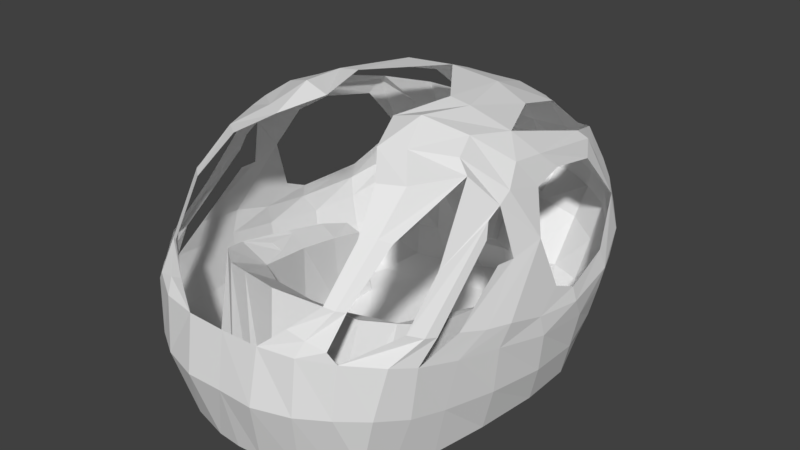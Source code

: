 # Source: cockpitBeta_V2.1.blend  (saved by Blender 2.78.0; exported with 4.5.12 LTS)
import bpy
from mathutils import Matrix  # noqa: F401  (used for matrix-valued properties, if any)

bpy.ops.wm.read_factory_settings(use_empty=True)
scene = bpy.context.scene
scene.name = 'Scene'

# ---- collections
col_collection_1 = bpy.data.collections.new('Collection 1'); scene.collection.children.link(col_collection_1)

# ---- materials (node trees are filled in below, after node groups)
mat_material = bpy.data.materials.new('Material')
mat_material.alpha_threshold = 0.0
mat_material.use_transparent_shadow = False
mat_material.roughness = 0.5

# ---- material node trees

# ---- world
world_world = bpy.data.worlds.new('World'); scene.world = world_world
world_world.color = (0.05088, 0.05088, 0.05088)
world_world.use_sun_shadow = False
world_world.sun_shadow_jitter_overblur = 0.0
world_world.cycles.sampling_method = 'MANUAL'

# ---- meshes
me_plane_000 = bpy.data.meshes.new('Plane.000')
me_plane_000.from_pydata([(0.8504, -0.9727, 1.096), (0.7814, -0.2151, 0.8076), (0.9689, -0.7163, 1.008), (0.9625, -0.2032, 0.9069), (0.8466, 0.5343, 0.6315), (1.004, 0.5471, 0.6692), (1.209, -0.4576, 1.652), (0.8733, 1.732, 1.319), (0.77, -1.267, 1.832), (1.394, 0.4276, 0.9651), (0.444, 0.114, 2.336), (0.9451, -1.123, 1.803), (1.12, 1.402, 1.296), (1.32, 0.04696, 1.502), (0.5524, 1.844, 1.483), (0.4784, -0.7368, 2.227), (0.9365, 0.1833, 2.173), (0.9296, -0.4105, 2.166), (0.8206, 1.489, 1.774), (1.206, -1.178, 0.9936), (0.518, -1.697, 1.268), (0.8842, -1.607, 1.098), (0.8687, 1.734, 0.9968), (1.395, 0.5602, 0.6579), (1.211, 1.297, 0.7942), (1.362, -0.4676, 0.855), (0.3802, 1.942, 1.11), (1.182, -0.4071, 1.77), (0.9737, 1.618, 1.32), (0.3395, 1.906, 1.518), (0.3179, -0.3756, 2.302), (0.6273, 0.1065, 2.312), (0.8695, -1.189, 1.836), (1.292, 0.9787, 1.014), (1.288, -0.2374, 1.447), (0.7508, 1.774, 1.39), (0.6767, -0.9792, 2.102), (1.094, 0.3297, 1.994), (0.8599, -0.2075, 2.244), (1.032, -0.4579, 2.074), (0.6543, -0.6292, 2.222), (1.174, -0.1543, 1.904), (0.6035, 1.67, 1.693), (0.9728, 1.041, 1.916), (0.2644, 1.282, 2.088), (0.9415, 1.415, 1.583), (1.118, -1.38, 1.054), (0.6602, -1.672, 1.222), (0.7195, -1.554, 1.451), (0.8464, -1.467, 1.414), (1.248, -1.032, 1.177), (1.046, 1.56, 0.8844), (1.417, 0.02164, 0.7419), (1.314, 0.9694, 0.6872), (1.389, -0.3786, 1.028), (1.425, 0.4366, 0.845), (1.186, 1.418, 0.997), (0.8528, 1.759, 1.162), (1.289, -0.8503, 0.9184), (0.1911, 1.998, 1.208), (0.4874, 1.922, 1.25), (0.6423, 1.863, 1.054), (0.6653, 1.863, 1.197), (0.2509, 1.971, 1.323), (1.341, -0.6136, 1.068), (1.341, 0.9937, 0.8603), (1.012, 1.652, 1.102), (1.405, -0.02255, 0.9187), (1.221, -1.133, 1.204), (0.7918, -1.519, 1.426), (1.055, 1.068, 1.864), (0.4357, 0.7145, 2.283), (0.2598, 1.699, 1.843), (1.184, -0.2805, 1.84), (0.8426, -0.8635, 2.088), (0.5474, -0.3441, 2.356), (1.097, 0.02148, 2.035), (0.8703, 1.676, 1.441), (0.8178, -1.635, 1.183), (1.15, -1.237, 1.253), (1.126, -0.8786, 1.558), (1.383, 0.2029, 1.068), (1.181, 0.1958, 1.806), (1.145, 0.4964, 1.847), (1.108, 0.9904, 1.74), (0.6921, 0.7258, 2.16), (0.5887, 1.276, 2.0), (0.9216, -1.434, 0.1404), (0.9308, 1.491, 0.3083), (1.286, 0.08904, 0.08807), (0.5202, -1.645, 0.08969), (1.149, 0.9698, 0.1297), (1.138, -0.8971, 0.08645), (0.507, 1.632, 0.323), (0.8154, 0.2322, -0.007531), (0.7543, -0.8056, -0.01441), (0.6608, 1.114, 0.008833), (0.6277, -1.742, 1.11), (0.7472, -1.522, 0.09793), (1.016, 1.289, 0.1922), (1.228, -0.4431, 0.09377), (0.2871, 1.507, 0.3435), (0.4802, 0.2399, -0.0006811), (0.2106, -1.723, 0.08463), (1.256, 0.5835, 0.05368), (1.01, -1.205, 0.0945), (0.7621, 1.559, 0.2975), (1.079, 0.1153, -0.00615), (0.8154, -0.2059, 0.0001086), (0.497, -1.338, -0.03706), (0.5004, -0.9921, -0.01232), (0.9745, -0.8937, -0.01669), (0.5688, 1.442, 0.06692), (0.8021, 0.6408, 0.01578), (0.3272, 1.216, 0.004929), (0.9525, 1.023, 0.01598), (0.3296, -1.795, 1.107), (0.6168, -1.786, 0.654), (1.051, -1.46, 0.6413), (1.223, -0.8993, 0.5037), (1.383, 0.02982, 0.4197), (1.253, 0.951, 0.4183), (1.011, 1.497, 0.5782), (0.5673, 1.809, 0.7516), (0.8233, 1.663, 0.6731), (0.2829, 1.741, 0.8609), (1.163, -1.199, 0.5655), (1.345, 0.5333, 0.361), (1.13, 1.271, 0.5004), (1.331, -0.4726, 0.4738), (0.8542, -1.643, 0.658), (0.309, -1.876, 0.6469), (1.06, 0.6052, 0.03249), (0.4513, 0.6977, -0.02588), (0.2361, 1.567, 0.06049), (0.7984, -1.239, -0.01524), (0.1717, -1.404, -0.03312), (0.5124, -0.2881, 0.0002708), (1.037, -0.4252, -0.00517), (0.8409, 1.348, 0.08458), (0.6668, -0.7452, 0.9152), (0.8326, 0.2015, 0.7119), (0.0155, 1.785, 0.9046), (0.9962, 0.2187, 0.7915), (0.1751, 1.763, 0.918), (0.2062, 1.884, 1.058), (0.04747, 1.919, 1.037), (0.1496, 1.938, 1.107), (0.2379, 1.95, 1.233), (1.272, -0.4016, 1.458), (1.284, -0.8412, 1.135), (0.1028, 1.697, 0.8709), (0.266, 1.669, 0.823), (0.2727, 1.439, 0.4743), (0.1114, 1.526, 0.4203), (0.09145, 1.578, 0.3955), (0.2211, 1.525, 0.4173), (0.1994, 1.721, 0.7949), (0.08309, 1.742, 0.79), (0.1009, 1.945, 1.021), (0.2596, 1.911, 1.042), (0.2285, 1.789, 0.9023), (0.06614, 1.807, 0.884), (0.1304, 2.004, 1.167), (0.1602, 1.991, 1.119), (-0.4237, -0.8825, 0.9282), (-0.8504, -0.9727, 1.096), (-0.7814, -0.2151, 0.8076), (-0.9689, -0.7163, 1.008), (-0.9625, -0.2032, 0.9069), (-0.8466, 0.5343, 0.6315), (-1.004, 0.5471, 0.6692), (-1.209, -0.4576, 1.652), (-0.8733, 1.732, 1.319), (-0.77, -1.267, 1.832), (-1.394, 0.4276, 0.9651), (-0.444, 0.114, 2.336), (-0.9451, -1.123, 1.803), (-1.12, 1.402, 1.296), (-1.32, 0.04696, 1.502), (-0.5524, 1.844, 1.483), (-0.4784, -0.7368, 2.227), (-0.9365, 0.1833, 2.173), (-0.9296, -0.4105, 2.166), (-0.8206, 1.489, 1.774), (-1.206, -1.178, 0.9936), (-0.518, -1.697, 1.268), (-0.8842, -1.607, 1.098), (-0.8687, 1.734, 0.9968), (-1.395, 0.5602, 0.6579), (-1.211, 1.297, 0.7942), (-1.362, -0.4676, 0.855), (-0.3802, 1.942, 1.11), (-1.182, -0.4071, 1.77), (-0.9737, 1.618, 1.32), (-0.3395, 1.906, 1.518), (-0.3179, -0.3756, 2.302), (-0.6273, 0.1065, 2.312), (-0.8695, -1.189, 1.836), (-1.292, 0.9787, 1.014), (-1.288, -0.2374, 1.447), (-0.7508, 1.774, 1.39), (-0.6767, -0.9792, 2.102), (-1.094, 0.3297, 1.994), (-0.8599, -0.2075, 2.244), (-1.032, -0.4579, 2.074), (-0.6543, -0.6292, 2.222), (-1.174, -0.1543, 1.904), (-0.6035, 1.67, 1.693), (-0.9728, 1.041, 1.916), (-0.2644, 1.282, 2.088), (-0.9415, 1.415, 1.583), (-1.118, -1.38, 1.054), (-0.6602, -1.672, 1.222), (-0.7195, -1.554, 1.451), (-0.8464, -1.467, 1.414), (-1.248, -1.032, 1.177), (-1.046, 1.56, 0.8844), (-1.417, 0.02164, 0.7419), (-1.314, 0.9694, 0.6872), (-1.389, -0.3786, 1.028), (-1.425, 0.4366, 0.845), (-1.186, 1.418, 0.997), (-0.8528, 1.759, 1.162), (-1.289, -0.8503, 0.9184), (-0.1911, 1.998, 1.208), (-0.4874, 1.922, 1.25), (-0.6423, 1.863, 1.054), (-0.6653, 1.863, 1.197), (-0.2509, 1.971, 1.323), (-1.341, -0.6136, 1.068), (-1.341, 0.9937, 0.8603), (-1.012, 1.652, 1.102), (-1.405, -0.02255, 0.9187), (-1.221, -1.133, 1.204), (-0.7918, -1.519, 1.426), (-1.055, 1.068, 1.864), (-0.4357, 0.7145, 2.283), (-0.2598, 1.699, 1.843), (-1.184, -0.2805, 1.84), (-0.8426, -0.8635, 2.088), (-0.5474, -0.3441, 2.356), (-1.097, 0.02148, 2.035), (-0.8703, 1.676, 1.441), (-0.8178, -1.635, 1.183), (-1.15, -1.237, 1.253), (-1.126, -0.8786, 1.558), (-1.383, 0.2029, 1.068), (-1.181, 0.1958, 1.806), (-1.145, 0.4964, 1.847), (-1.108, 0.9904, 1.74), (-0.6921, 0.7258, 2.16), (-0.5887, 1.276, 2.0), (-0.9216, -1.434, 0.1404), (-0.9308, 1.491, 0.3083), (-1.286, 0.08904, 0.08807), (-0.5202, -1.645, 0.08969), (-1.149, 0.9698, 0.1297), (-1.138, -0.8971, 0.08645), (-0.507, 1.632, 0.323), (-0.8154, 0.2322, -0.007531), (-0.7543, -0.8056, -0.01441), (-0.6608, 1.114, 0.008833), (-0.6277, -1.742, 1.11), (-0.7472, -1.522, 0.09793), (-1.016, 1.289, 0.1922), (-1.228, -0.4431, 0.09377), (-0.2871, 1.507, 0.3435), (-0.4802, 0.2399, -0.0006811), (-0.2106, -1.723, 0.08463), (-1.256, 0.5835, 0.05368), (-1.01, -1.205, 0.0945), (-0.7621, 1.559, 0.2975), (-1.079, 0.1153, -0.00615), (-0.8154, -0.2059, 0.0001086), (-0.497, -1.338, -0.03706), (-0.5004, -0.9921, -0.01232), (-0.9745, -0.8937, -0.01669), (-0.5688, 1.442, 0.06692), (-0.8021, 0.6408, 0.01578), (-0.3272, 1.216, 0.004929), (-0.9525, 1.023, 0.01598), (-0.3296, -1.795, 1.107), (-0.6168, -1.786, 0.654), (-1.051, -1.46, 0.6413), (-1.223, -0.8993, 0.5037), (-1.383, 0.02982, 0.4197), (-1.253, 0.951, 0.4183), (-1.011, 1.497, 0.5782), (-0.5673, 1.809, 0.7516), (-0.8233, 1.663, 0.6731), (-0.2829, 1.741, 0.8609), (-1.163, -1.199, 0.5655), (-1.345, 0.5333, 0.361), (-1.13, 1.271, 0.5004), (-1.331, -0.4726, 0.4738), (-0.8542, -1.643, 0.658), (-0.309, -1.876, 0.6469), (-1.06, 0.6052, 0.03249), (-0.4513, 0.6977, -0.02588), (-0.2361, 1.567, 0.06049), (-0.7984, -1.239, -0.01524), (-0.1717, -1.404, -0.03312), (-0.5124, -0.2881, 0.0002708), (-1.037, -0.4252, -0.00517), (-0.8409, 1.348, 0.08458), (-0.6668, -0.7452, 0.9152), (-0.8326, 0.2015, 0.7119), (-0.0155, 1.785, 0.9046), (-0.9962, 0.2187, 0.7915), (-0.1751, 1.763, 0.918), (-0.2062, 1.884, 1.058), (-0.04747, 1.919, 1.037), (-0.1496, 1.938, 1.107), (-0.2379, 1.95, 1.233), (-1.272, -0.4016, 1.458), (-1.284, -0.8412, 1.135), (0.0, -0.9198, 0.9246), (0.0, -1.322, 1.219), (0.0, 1.934, 1.493), (0.0, 1.277, 2.087), (0.0, 2.036, 1.192), (0.0, 1.721, 1.828), (0.0, 0.7226, 2.317), (0.0, 1.999, 1.359), (0.0, -1.736, 0.08252), (0.0, 1.561, 0.3439), (0.0, 0.2494, 0.0), (0.0, 1.307, 0.003189), (0.0, -1.058, -0.009229), (0.0, -1.8, 1.104), (0.0, 2.017, 1.052), (0.0, 1.616, 0.07893), (0.0, -0.3383, 0.0004021), (0.0, 0.7605, 0.008073), (0.0, -1.417, -0.03516), (0.0, -1.869, 0.6452), (0.0, 1.79, 0.8491), (0.0, 1.969, 1.075), (0.0, 1.978, 1.228), (-0.1028, 1.697, 0.8709), (-0.266, 1.669, 0.823), (-0.2727, 1.439, 0.4743), (-0.1114, 1.526, 0.4203), (-0.09145, 1.578, 0.3955), (-0.2211, 1.525, 0.4173), (-0.1994, 1.721, 0.7949), (-0.08309, 1.742, 0.79), (-0.1009, 1.945, 1.021), (-0.2596, 1.911, 1.042), (-0.2285, 1.789, 0.9023), (-0.06614, 1.807, 0.884), (0.0, 2.032, 1.162), (0.0, 2.021, 1.087), (-0.1304, 2.004, 1.167), (-0.1602, 1.991, 1.119), (-0.9248, -0.2056, 0.8862), (-0.8766, -0.4887, 0.9339), (-0.9411, 0.09743, 0.7988), (-0.9246, -0.2053, 0.8872), (-0.8478, -0.2111, 0.844), (-0.8764, -0.4883, 0.9349), (-0.7746, -0.4769, 0.8891), (-0.9409, 0.09778, 0.7998), (-0.8747, 0.08825, 0.7669), (0.3893, -1.217, 1.165), (0.6415, -1.132, 1.116), (-0.6415, -1.132, 1.116), (-0.8754, 0.08844, 0.7672), (0.4237, -0.8825, 0.9282), (-0.8132, -0.2141, 0.7219), (-0.7397, -0.4802, 0.7669), (-0.3893, -1.217, 1.165), (-0.8481, -0.2107, 0.8442), (-0.7747, -0.4768, 0.8891), (-0.8404, 0.08506, 0.6449), (-0.403, -0.9013, 0.9407), (0.0, -0.9349, 0.9374), (0.403, -0.9013, 0.9407), (0.3703, -1.203, 1.154), (0.0, -1.297, 1.203), (-0.3703, -1.203, 1.154), (0.6178, -1.113, 1.104), (0.4066, -1.19, 1.149), (0.4368, -0.8962, 0.9409), (0.6397, -0.7784, 0.9308), (-0.641, -0.7761, 0.9297), (-0.4357, -0.8951, 0.9399), (-0.4053, -1.192, 1.15), (-0.6189, -1.114, 1.105)], [], [(1, 3, 143, 141), (140, 2, 3, 1), (141, 143, 5, 4), (0, 2, 140, 366), (77, 35, 7, 28), (76, 37, 83, 82), (75, 31, 16, 38), (73, 41, 13, 34), (72, 29, 14, 42), (71, 44, 86, 85), (70, 45, 12, 84), (69, 47, 20, 48), (68, 46, 21, 79), (67, 52, 25, 54), (66, 51, 24, 56), (65, 53, 23, 55), (64, 58, 19, 150), (63, 59, 26, 60), (62, 61, 22, 57), (60, 26, 61, 62), (14, 60, 62, 35), (35, 62, 57, 7), (324, 321, 59, 63), (319, 324, 63, 29), (29, 63, 60, 14), (54, 25, 58, 64), (13, 54, 64, 34), (34, 64, 150, 149), (56, 24, 53, 65), (12, 56, 65, 33), (33, 65, 55, 9), (57, 22, 51, 66), (7, 57, 66, 28), (28, 66, 56, 12), (55, 23, 52, 67), (9, 55, 67, 81), (81, 67, 54, 13), (50, 19, 46, 68), (6, 50, 68, 27), (27, 68, 79, 80), (49, 78, 47, 69), (11, 49, 69, 32), (32, 69, 48, 8), (43, 18, 45, 70), (37, 70, 84, 83), (323, 320, 44, 71), (10, 323, 71, 31), (31, 71, 85, 16), (322, 319, 29, 72), (320, 322, 72, 44), (44, 72, 42, 86), (80, 39, 73, 27), (8, 36, 74, 32), (32, 74, 39, 11), (30, 10, 31, 75), (15, 30, 75, 40), (40, 75, 38, 17), (41, 76, 82, 13), (42, 14, 35, 77), (18, 42, 77, 45), (45, 77, 28, 12), (16, 37, 76, 38), (43, 70, 37, 16), (15, 40, 74, 36), (40, 17, 39, 74), (73, 39, 17, 41), (38, 76, 41, 17), (139, 99, 88, 106), (138, 100, 89, 107), (137, 108, 94, 102), (135, 105, 92, 111), (335, 136, 365, 318), (134, 112, 93, 101), (133, 113, 96, 114), (132, 104, 91, 115), (131, 336, 330, 116), (130, 117, 97, 21), (129, 119, 58, 25), (128, 121, 53, 24), (127, 120, 52, 23), (126, 118, 46, 19), (125, 123, 61, 26), (124, 122, 51, 22), (123, 124, 22, 61), (93, 106, 124, 123), (106, 88, 122, 124), (337, 125, 161, 162), (326, 155, 158, 337), (101, 93, 123, 125), (119, 126, 19, 58), (92, 105, 126, 119), (105, 87, 118, 126), (121, 127, 23, 53), (91, 104, 127, 121), (104, 89, 120, 127), (122, 128, 24, 51), (88, 99, 128, 122), (99, 91, 121, 128), (120, 129, 25, 52), (89, 100, 129, 120), (100, 92, 119, 129), (118, 130, 21, 46), (87, 98, 130, 118), (98, 90, 117, 130), (117, 131, 116, 97), (90, 103, 131, 117), (103, 325, 336, 131), (113, 132, 115, 96), (4, 5, 132, 113), (107, 89, 104, 132), (334, 133, 114, 328), (327, 102, 133, 334), (102, 94, 113, 133), (332, 134, 101, 326), (328, 114, 134, 332), (114, 96, 112, 134), (109, 135, 0, 366), (111, 138, 3, 2), (90, 98, 135, 109), (98, 87, 105, 135), (325, 103, 136, 335), (103, 90, 109, 136), (333, 137, 102, 327), (329, 110, 137, 333), (110, 95, 108, 137), (138, 107, 143, 3), (111, 92, 100, 138), (112, 139, 106, 93), (96, 115, 139, 112), (115, 91, 99, 139), (110, 329, 317, 369), (136, 109, 366, 365), (95, 110, 369, 140), (111, 2, 0, 135), (94, 108, 1, 141), (108, 95, 140, 1), (132, 5, 143, 107), (94, 141, 4, 113), (47, 97, 116, 20), (78, 21, 97, 47), (321, 352, 163, 59), (156, 157, 152, 153), (337, 158, 157, 125), (155, 326, 101, 156), (155, 156, 153, 154), (125, 157, 156, 101), (157, 158, 151, 152), (158, 155, 154, 151), (151, 154, 153, 152), (331, 159, 160, 26), (162, 161, 144, 142), (26, 160, 161, 125), (162, 159, 331, 337), (164, 163, 148, 147), (59, 163, 164, 26), (26, 164, 353, 331), (338, 147, 148, 339), (353, 164, 147, 338), (163, 352, 339, 148), (144, 145, 146, 142), (160, 159, 146, 145), (159, 162, 142, 146), (161, 160, 145, 144), (167, 307, 368, 373), (306, 167, 373, 374), (307, 170, 171, 309), (166, 367, 306, 168), (243, 194, 173, 201), (242, 248, 249, 203), (241, 204, 182, 197), (239, 200, 179, 207), (238, 208, 180, 195), (237, 251, 252, 210), (236, 250, 178, 211), (235, 214, 186, 213), (234, 245, 187, 212), (233, 220, 191, 218), (232, 222, 190, 217), (231, 221, 189, 219), (230, 316, 185, 224), (229, 226, 192, 225), (228, 223, 188, 227), (226, 228, 227, 192), (180, 201, 228, 226), (201, 173, 223, 228), (324, 229, 225, 321), (319, 195, 229, 324), (195, 180, 226, 229), (220, 230, 224, 191), (179, 200, 230, 220), (200, 315, 316, 230), (222, 231, 219, 190), (178, 199, 231, 222), (199, 175, 221, 231), (223, 232, 217, 188), (173, 194, 232, 223), (194, 178, 222, 232), (221, 233, 218, 189), (175, 247, 233, 221), (247, 179, 220, 233), (216, 234, 212, 185), (172, 193, 234, 216), (193, 246, 245, 234), (215, 235, 213, 244), (177, 198, 235, 215), (198, 174, 214, 235), (209, 236, 211, 184), (203, 249, 250, 236), (323, 237, 210, 320), (176, 197, 237, 323), (197, 182, 251, 237), (322, 238, 195, 319), (320, 210, 238, 322), (210, 252, 208, 238), (246, 193, 239, 205), (174, 198, 240, 202), (198, 177, 205, 240), (196, 241, 197, 176), (181, 206, 241, 196), (206, 183, 204, 241), (207, 179, 248, 242), (208, 243, 201, 180), (184, 211, 243, 208), (211, 178, 194, 243), (182, 204, 242, 203), (209, 182, 203, 236), (181, 202, 240, 206), (206, 240, 205, 183), (239, 207, 183, 205), (204, 183, 207, 242), (305, 272, 254, 265), (304, 273, 255, 266), (303, 268, 260, 274), (301, 277, 258, 271), (335, 318, 372, 302), (300, 267, 259, 278), (299, 280, 262, 279), (298, 281, 257, 270), (297, 282, 330, 336), (296, 187, 263, 283), (295, 191, 224, 285), (294, 190, 219, 287), (293, 189, 218, 286), (292, 185, 212, 284), (291, 192, 227, 289), (290, 188, 217, 288), (289, 227, 188, 290), (259, 289, 290, 272), (272, 290, 288, 254), (337, 351, 350, 291), (326, 337, 347, 344), (267, 291, 289, 259), (285, 224, 185, 292), (258, 285, 292, 271), (271, 292, 284, 253), (287, 219, 189, 293), (257, 287, 293, 270), (270, 293, 286, 255), (288, 217, 190, 294), (254, 288, 294, 265), (265, 294, 287, 257), (286, 218, 191, 295), (255, 286, 295, 266), (266, 295, 285, 258), (284, 212, 187, 296), (253, 284, 296, 264), (264, 296, 283, 256), (283, 263, 282, 297), (256, 283, 297, 269), (269, 297, 336, 325), (279, 262, 281, 298), (170, 279, 298, 171), (273, 298, 270, 255), (334, 328, 280, 299), (327, 334, 299, 268), (268, 299, 279, 260), (332, 326, 267, 300), (328, 332, 300, 280), (280, 300, 278, 262), (275, 367, 166, 301), (277, 168, 169, 304), (256, 275, 301, 264), (264, 301, 271, 253), (325, 335, 302, 269), (269, 302, 275, 256), (333, 327, 268, 303), (329, 333, 303, 276), (276, 303, 274, 261), (304, 169, 309, 273), (277, 304, 266, 258), (278, 259, 272, 305), (262, 278, 305, 281), (281, 305, 265, 257), (276, 165, 317, 329), (302, 372, 367, 275), (261, 306, 165, 276), (277, 301, 166, 168), (260, 307, 167, 274), (274, 167, 306, 261), (298, 273, 309, 171), (260, 279, 170, 307), (213, 186, 282, 263), (244, 213, 263, 187), (321, 225, 354, 352), (345, 342, 341, 346), (337, 291, 346, 347), (344, 345, 267, 326), (344, 343, 342, 345), (291, 267, 345, 346), (346, 341, 340, 347), (347, 340, 343, 344), (340, 341, 342, 343), (331, 192, 349, 348), (351, 308, 310, 350), (192, 291, 350, 349), (351, 337, 331, 348), (355, 313, 314, 354), (225, 192, 355, 354), (192, 331, 353, 355), (338, 339, 314, 313), (353, 338, 313, 355), (354, 314, 339, 352), (310, 308, 312, 311), (349, 311, 312, 348), (348, 312, 308, 351), (350, 310, 311, 349), (168, 357, 356, 169), (371, 370, 360, 362), (375, 358, 363, 364), (358, 309, 169, 356), (368, 307, 309, 358), (374, 357, 168, 306), (359, 361, 362, 360), (360, 364, 363, 359), (370, 375, 364, 360), (358, 356, 359, 363), (357, 371, 362, 361), (356, 357, 361, 359), (140, 369, 384, 385), (165, 306, 386, 387), (365, 369, 378, 379), (317, 165, 376, 377), (380, 379, 378, 377), (380, 377, 376, 381), (372, 318, 380, 381), (318, 365, 379, 380), (369, 317, 377, 378), (165, 372, 381, 376), (383, 382, 385, 384), (369, 365, 383, 384), (365, 366, 382, 383), (366, 140, 385, 382), (388, 387, 386, 389), (306, 367, 389, 386), (367, 372, 388, 389), (372, 165, 387, 388)])
_uv = me_plane_000.uv_layers.new(name='UVMap')
_uv.uv.foreach_set('vector', [0.4136, 0.9446, 0.4136, 0.7869, 0.7319, 0.7869, 0.7319, 0.9446, 0.02088, 0.9446, 0.02088, 0.7869, 0.4136, 0.7869, 0.4136, 0.9446, 0.7319, 0.9446, 0.7319, 0.7869, 0.984, 0.7869, 0.984, 0.9446, 0.402, 0.3068, 0.429, 0.3078, 0.4133, 0.3354, 0.3782, 0.309, 0.7438, 0.09661, 0.7357, 0.09658, 0.7405, 0.09111, 0.7475, 0.08933, 0.8263, 0.1248, 0.8111, 0.1215, 0.8035, 0.1128, 0.8188, 0.1117, 0.8428, 0.16, 0.8182, 0.1533, 0.8169, 0.1346, 0.8364, 0.142, 0.8428, 0.1156, 0.836, 0.1182, 0.8279, 0.09547, 0.8429, 0.09452, 0.7282, 0.1307, 0.7181, 0.112, 0.7277, 0.1051, 0.7386, 0.1141, 0.7827, 0.1541, 0.7491, 0.1467, 0.7574, 0.1308, 0.7865, 0.1391, 0.7757, 0.1127, 0.7574, 0.1018, 0.7595, 0.08585, 0.7795, 0.1065, 0.9179, 0.1102, 0.933, 0.1022, 0.9401, 0.1083, 0.9216, 0.1135, 0.8914, 0.08844, 0.9068, 0.08366, 0.923, 0.09072, 0.8972, 0.09265, 0.8338, 0.06497, 0.8321, 0.05508, 0.8584, 0.06382, 0.8523, 0.07262, 0.7451, 0.07885, 0.7472, 0.06697, 0.7625, 0.0598, 0.7581, 0.07103, 0.7799, 0.06137, 0.78, 0.05205, 0.8027, 0.04949, 0.8095, 0.05976, 0.8647, 0.07647, 0.8789, 0.07059, 0.896, 0.078, 0.8766, 0.08204, 0.7075, 0.1049, 0.7006, 0.1004, 0.7094, 0.09082, 0.7183, 0.09553, 0.7268, 0.08922, 0.7233, 0.08226, 0.7359, 0.07549, 0.7367, 0.08414, 0.7183, 0.09553, 0.7094, 0.09082, 0.7233, 0.08226, 0.7268, 0.08922, 0.7277, 0.1051, 0.7183, 0.09553, 0.7268, 0.08922, 0.7357, 0.09658, 0.7357, 0.09658, 0.7268, 0.08922, 0.7367, 0.08414, 0.7405, 0.09111, 0.6966, 0.1148, 0.6909, 0.1071, 0.7006, 0.1004, 0.7075, 0.1049, 0.7017, 0.1219, 0.6966, 0.1148, 0.7075, 0.1049, 0.7181, 0.112, 0.7181, 0.112, 0.7075, 0.1049, 0.7183, 0.09553, 0.7277, 0.1051, 0.8523, 0.07262, 0.8584, 0.06382, 0.8789, 0.07059, 0.8647, 0.07647, 0.8279, 0.09547, 0.8523, 0.07262, 0.8647, 0.07647, 0.8429, 0.09452, 0.8429, 0.09452, 0.8647, 0.07647, 0.8766, 0.08204, 0.8513, 0.09613, 0.7581, 0.07103, 0.7625, 0.0598, 0.78, 0.05205, 0.7799, 0.06137, 0.7595, 0.08585, 0.7581, 0.07103, 0.7799, 0.06137, 0.7807, 0.06976, 0.7807, 0.06976, 0.7799, 0.06137, 0.8095, 0.05976, 0.8097, 0.06631, 0.7367, 0.08414, 0.7359, 0.07549, 0.7472, 0.06697, 0.7451, 0.07885, 0.7405, 0.09111, 0.7367, 0.08414, 0.7451, 0.07885, 0.7475, 0.08933, 0.7475, 0.08933, 0.7451, 0.07885, 0.7581, 0.07103, 0.7595, 0.08585, 0.8095, 0.05976, 0.8027, 0.04949, 0.8321, 0.05508, 0.8338, 0.06497, 0.8097, 0.06631, 0.8095, 0.05976, 0.8338, 0.06497, 0.8212, 0.07218, 0.8212, 0.07218, 0.8338, 0.06497, 0.8523, 0.07262, 0.8279, 0.09547, 0.8863, 0.08605, 0.896, 0.078, 0.9068, 0.08366, 0.8914, 0.08844, 0.8531, 0.107, 0.8863, 0.08605, 0.8914, 0.08844, 0.8498, 0.113, 0.8498, 0.113, 0.8914, 0.08844, 0.8972, 0.09265, 0.8763, 0.1064, 0.9139, 0.1081, 0.9253, 0.09648, 0.933, 0.1022, 0.9179, 0.1102, 0.8885, 0.1238, 0.9139, 0.1081, 0.9179, 0.1102, 0.8928, 0.1279, 0.8928, 0.1279, 0.9179, 0.1102, 0.9216, 0.1135, 0.8993, 0.1313, 0.7756, 0.1175, 0.7531, 0.1124, 0.7574, 0.1018, 0.7757, 0.1127, 0.8111, 0.1215, 0.7757, 0.1127, 0.7795, 0.1065, 0.8035, 0.1128, 0.7725, 0.1776, 0.7405, 0.1595, 0.7491, 0.1467, 0.7827, 0.1541, 0.816, 0.1639, 0.7725, 0.1776, 0.7827, 0.1541, 0.8182, 0.1533, 0.8182, 0.1533, 0.7827, 0.1541, 0.7865, 0.1391, 0.8169, 0.1346, 0.7169, 0.1399, 0.7017, 0.1219, 0.7181, 0.112, 0.7282, 0.1307, 0.7405, 0.1595, 0.7169, 0.1399, 0.7282, 0.1307, 0.7491, 0.1467, 0.7491, 0.1467, 0.7282, 0.1307, 0.7386, 0.1141, 0.7574, 0.1308, 0.8763, 0.1064, 0.8506, 0.1306, 0.8428, 0.1156, 0.8498, 0.113, 0.8993, 0.1313, 0.8813, 0.1474, 0.8728, 0.1391, 0.8928, 0.1279, 0.8928, 0.1279, 0.8728, 0.1391, 0.8506, 0.1306, 0.8885, 0.1238, 0.8449, 0.1736, 0.816, 0.1639, 0.8182, 0.1533, 0.8428, 0.16, 0.8669, 0.1626, 0.8449, 0.1736, 0.8428, 0.16, 0.8598, 0.1524, 0.8598, 0.1524, 0.8428, 0.16, 0.8364, 0.142, 0.8475, 0.1376, 0.836, 0.1182, 0.8263, 0.1248, 0.8188, 0.1117, 0.8279, 0.09547, 0.7386, 0.1141, 0.7277, 0.1051, 0.7357, 0.09658, 0.7438, 0.09661, 0.7531, 0.1124, 0.7386, 0.1141, 0.7438, 0.09661, 0.7574, 0.1018, 0.7574, 0.1018, 0.7438, 0.09661, 0.7475, 0.08933, 0.7595, 0.08585, 0.8169, 0.1346, 0.8111, 0.1215, 0.8263, 0.1248, 0.8364, 0.142, 0.7756, 0.1175, 0.7757, 0.1127, 0.8111, 0.1215, 0.8169, 0.1346, 0.8669, 0.1626, 0.8598, 0.1524, 0.8728, 0.1391, 0.8813, 0.1474, 0.8598, 0.1524, 0.8475, 0.1376, 0.8506, 0.1306, 0.8728, 0.1391, 0.8428, 0.1156, 0.8506, 0.1306, 0.8475, 0.1376, 0.836, 0.1182, 0.8364, 0.142, 0.8263, 0.1248, 0.836, 0.1182, 0.8475, 0.1376, 0.9232, 0.2483, 0.9216, 0.2297, 0.9435, 0.2346, 0.9503, 0.2497, 0.7659, 0.2288, 0.7645, 0.2094, 0.8124, 0.2056, 0.8145, 0.2259, 0.7772, 0.2762, 0.7848, 0.2491, 0.8241, 0.2495, 0.8245, 0.2796, 0.6916, 0.247, 0.6951, 0.2257, 0.7236, 0.2164, 0.7238, 0.2338, 0.3163, 0.1955, 0.3332, 0.1955, 0.3522, 0.3116, 0.3134, 0.3141, 0.9438, 0.3015, 0.9319, 0.2718, 0.9609, 0.2713, 0.969, 0.2926, 0.8654, 0.2827, 0.8608, 0.2511, 0.9024, 0.2644, 0.9116, 0.2939, 0.8586, 0.2275, 0.8568, 0.2098, 0.8923, 0.2187, 0.8948, 0.239, 0.9653, 0.07495, 0.9838, 0.07856, 0.9768, 0.1074, 0.9562, 0.1022, 0.9316, 0.0678, 0.947, 0.0713, 0.9385, 0.09634, 0.923, 0.09072, 0.8617, 0.04252, 0.8867, 0.0481, 0.8789, 0.07059, 0.8584, 0.06382, 0.7595, 0.04306, 0.7789, 0.03652, 0.78, 0.05205, 0.7625, 0.0598, 0.8037, 0.03246, 0.8329, 0.03672, 0.8321, 0.05508, 0.8027, 0.04949, 0.9029, 0.05549, 0.9173, 0.06342, 0.9068, 0.08366, 0.896, 0.078, 0.6988, 0.06987, 0.7163, 0.06491, 0.7233, 0.08226, 0.7094, 0.09082, 0.7322, 0.05739, 0.7456, 0.04971, 0.7472, 0.06697, 0.7359, 0.07549, 0.7163, 0.06491, 0.7322, 0.05739, 0.7359, 0.07549, 0.7233, 0.08226, 0.7115, 0.03727, 0.7284, 0.03366, 0.7322, 0.05739, 0.7163, 0.06491, 0.7284, 0.03366, 0.7401, 0.03336, 0.7456, 0.04971, 0.7322, 0.05739, 0.6798, 0.07528, 0.6988, 0.06987, 0.6963, 0.07379, 0.684, 0.07718, 0.6678, 0.04302, 0.6749, 0.04633, 0.6835, 0.06886, 0.6798, 0.07528, 0.6957, 0.037, 0.7115, 0.03727, 0.7163, 0.06491, 0.6988, 0.06987, 0.8867, 0.0481, 0.9029, 0.05549, 0.896, 0.078, 0.8789, 0.07059, 0.8929, 0.02304, 0.9135, 0.02771, 0.9029, 0.05549, 0.8867, 0.0481, 0.9135, 0.02771, 0.9278, 0.03445, 0.9173, 0.06342, 0.9029, 0.05549, 0.7789, 0.03652, 0.8037, 0.03246, 0.8027, 0.04949, 0.78, 0.05205, 0.7747, 0.01854, 0.7997, 0.0132, 0.8037, 0.03246, 0.7789, 0.03652, 0.7997, 0.0132, 0.8306, 0.0157, 0.8329, 0.03672, 0.8037, 0.03246, 0.7456, 0.04971, 0.7595, 0.04306, 0.7625, 0.0598, 0.7472, 0.06697, 0.7401, 0.03336, 0.7532, 0.02398, 0.7595, 0.04306, 0.7456, 0.04971, 0.7532, 0.02398, 0.7747, 0.01854, 0.7789, 0.03652, 0.7595, 0.04306, 0.8329, 0.03672, 0.8617, 0.04252, 0.8584, 0.06382, 0.8321, 0.05508, 0.8306, 0.0157, 0.864, 0.01878, 0.8617, 0.04252, 0.8329, 0.03672, 0.864, 0.01878, 0.8929, 0.02304, 0.8867, 0.0481, 0.8617, 0.04252, 0.9173, 0.06342, 0.9316, 0.0678, 0.923, 0.09072, 0.9068, 0.08366, 0.9278, 0.03445, 0.9403, 0.03408, 0.9316, 0.0678, 0.9173, 0.06342, 0.9403, 0.03408, 0.9563, 0.03719, 0.947, 0.0713, 0.9316, 0.0678, 0.947, 0.0713, 0.9653, 0.07495, 0.9562, 0.1022, 0.9385, 0.09634, 0.9563, 0.03719, 0.9762, 0.04083, 0.9653, 0.07495, 0.947, 0.0713, 0.9762, 0.04083, 0.9892, 0.04288, 0.9838, 0.07856, 0.9653, 0.07495, 0.8608, 0.2511, 0.8586, 0.2275, 0.8948, 0.239, 0.9024, 0.2644, 0.5684, 0.3938, 0.5541, 0.3958, 0.5538, 0.3385, 0.5772, 0.3385, 0.8145, 0.2259, 0.8124, 0.2056, 0.8568, 0.2098, 0.8586, 0.2275, 0.8709, 0.3231, 0.8654, 0.2827, 0.9116, 0.2939, 0.9199, 0.3231, 0.825, 0.3227, 0.8245, 0.2796, 0.8654, 0.2827, 0.8709, 0.3231, 0.8245, 0.2796, 0.8241, 0.2495, 0.8608, 0.2511, 0.8654, 0.2827, 0.9486, 0.3229, 0.9438, 0.3015, 0.969, 0.2926, 0.9726, 0.3186, 0.9199, 0.3231, 0.9116, 0.2939, 0.9438, 0.3015, 0.9486, 0.3229, 0.9116, 0.2939, 0.9024, 0.2644, 0.9319, 0.2718, 0.9438, 0.3015, 0.3654, 0.196, 0.3964, 0.1995, 0.402, 0.3068, 0.3782, 0.309, 0.4338, 0.2057, 0.4798, 0.2164, 0.4809, 0.31, 0.429, 0.3078, 0.6497, 0.2639, 0.664, 0.2456, 0.6916, 0.247, 0.6784, 0.2723, 0.664, 0.2456, 0.6732, 0.2302, 0.6951, 0.2257, 0.6916, 0.247, 0.6325, 0.3081, 0.6376, 0.2898, 0.6667, 0.2997, 0.6625, 0.3145, 0.6376, 0.2898, 0.6497, 0.2639, 0.6784, 0.2723, 0.6667, 0.2997, 0.7723, 0.3221, 0.7772, 0.2762, 0.8245, 0.2796, 0.825, 0.3227, 0.7077, 0.3215, 0.714, 0.2767, 0.7772, 0.2762, 0.7723, 0.3221, 0.714, 0.2767, 0.731, 0.2541, 0.7848, 0.2491, 0.7772, 0.2762, 0.4798, 0.2164, 0.5333, 0.228, 0.5247, 0.3084, 0.4809, 0.31, 0.7238, 0.2338, 0.7236, 0.2164, 0.7645, 0.2094, 0.7659, 0.2288, 0.9319, 0.2718, 0.9232, 0.2483, 0.9503, 0.2497, 0.9609, 0.2713, 0.9024, 0.2644, 0.8948, 0.239, 0.9232, 0.2483, 0.9319, 0.2718, 0.8948, 0.239, 0.8923, 0.2187, 0.9216, 0.2297, 0.9232, 0.2483, 0.3062, 0.4148, 0.2631, 0.4098, 0.2733, 0.3294, 0.3097, 0.3332, 0.3332, 0.1955, 0.3654, 0.196, 0.3782, 0.309, 0.3522, 0.3116, 0.3332, 0.4161, 0.3062, 0.4148, 0.3097, 0.3332, 0.3336, 0.3356, 0.4338, 0.2057, 0.429, 0.3078, 0.402, 0.3068, 0.3964, 0.1995, 0.4226, 0.4111, 0.3849, 0.4123, 0.3805, 0.343, 0.4169, 0.3495, 0.3849, 0.4123, 0.3332, 0.4161, 0.3336, 0.3356, 0.3805, 0.343, 0.5799, 0.2433, 0.5594, 0.3041, 0.5247, 0.3084, 0.5333, 0.228, 0.4226, 0.4111, 0.4169, 0.3495, 0.4459, 0.355, 0.4576, 0.4075, 0.933, 0.1022, 0.9385, 0.09634, 0.9562, 0.1022, 0.9401, 0.1083, 0.9253, 0.09648, 0.923, 0.09072, 0.9385, 0.09634, 0.933, 0.1022, 0.6909, 0.1071, 0.6898, 0.1057, 0.6962, 0.1009, 0.7006, 0.1004, 0.158, 0.4317, 0.158, 0.4698, 0.15, 0.4696, 0.1477, 0.4323, 0.6798, 0.07528, 0.6835, 0.06886, 0.6944, 0.06739, 0.6988, 0.06987, 0.6749, 0.04633, 0.6678, 0.04302, 0.6957, 0.037, 0.6921, 0.04391, 0.6749, 0.04633, 0.6921, 0.04391, 0.6897, 0.05541, 0.678, 0.04779, 0.6988, 0.06987, 0.6944, 0.06739, 0.6921, 0.04391, 0.6957, 0.037, 0.6944, 0.06739, 0.6835, 0.06886, 0.6869, 0.06556, 0.6914, 0.06157, 0.6835, 0.06886, 0.6749, 0.04633, 0.678, 0.04779, 0.6869, 0.06556, 0.6869, 0.06556, 0.678, 0.04779, 0.6897, 0.05541, 0.6914, 0.06157, 0.6802, 0.09413, 0.687, 0.08872, 0.7, 0.08693, 0.7094, 0.09082, 0.684, 0.07718, 0.6963, 0.07379, 0.6928, 0.07625, 0.6863, 0.08041, 0.7094, 0.09082, 0.7, 0.08693, 0.6963, 0.07379, 0.6988, 0.06987, 0.684, 0.07718, 0.687, 0.08872, 0.6802, 0.09413, 0.6798, 0.07528, 0.6931, 0.09635, 0.6962, 0.1009, 0.6941, 0.1097, 0.6894, 0.1001, 0.7006, 0.1004, 0.6962, 0.1009, 0.6931, 0.09635, 0.7094, 0.09082, 0.7094, 0.09082, 0.6931, 0.09635, 0.6805, 0.09575, 0.6802, 0.09413, 0.6805, 0.09809, 0.6894, 0.1001, 0.6941, 0.1097, 0.6795, 0.1073, 0.6805, 0.09575, 0.6931, 0.09635, 0.6894, 0.1001, 0.6805, 0.09809, 0.06759, 0.4465, 0.04329, 0.4465, 0.04575, 0.4312, 0.08929, 0.4341, 0.6928, 0.07625, 0.6964, 0.08551, 0.6883, 0.08399, 0.6863, 0.08041, 0.7, 0.08693, 0.687, 0.08872, 0.6883, 0.08399, 0.6964, 0.08551, 0.09544, 0.4937, 0.05931, 0.4934, 0.0576, 0.4828, 0.0924, 0.4828, 0.6963, 0.07379, 0.7, 0.08693, 0.6964, 0.08551, 0.6928, 0.07625, 0.1664, 0.3166, 0.1305, 0.3126, 0.1421, 0.3083, 0.1662, 0.3114, 0.2134, 0.3204, 0.1664, 0.3166, 0.1662, 0.3114, 0.1881, 0.3134, 0.1305, 0.3126, 0.1007, 0.3097, 0.1008, 0.2951, 0.1308, 0.2963, 0.23, 0.2975, 0.251, 0.303, 0.2134, 0.3204, 0.2074, 0.2941, 0.6172, 0.0966, 0.6135, 0.08933, 0.6205, 0.0911, 0.6252, 0.09658, 0.5346, 0.1248, 0.5422, 0.1117, 0.5575, 0.1128, 0.5499, 0.1215, 0.5182, 0.1599, 0.5245, 0.142, 0.5441, 0.1346, 0.5427, 0.1533, 0.5182, 0.1156, 0.5181, 0.09451, 0.5331, 0.09546, 0.5249, 0.1181, 0.6327, 0.1307, 0.6223, 0.1141, 0.6333, 0.1051, 0.6428, 0.112, 0.5783, 0.154, 0.5745, 0.1391, 0.6035, 0.1308, 0.6118, 0.1467, 0.5853, 0.1127, 0.5814, 0.1065, 0.6014, 0.08585, 0.6036, 0.1018, 0.4431, 0.1101, 0.4394, 0.1135, 0.4208, 0.1083, 0.428, 0.1022, 0.4696, 0.08843, 0.4638, 0.09264, 0.4379, 0.0907, 0.4542, 0.08364, 0.5272, 0.06496, 0.5087, 0.07261, 0.5026, 0.06381, 0.5289, 0.05507, 0.6159, 0.07884, 0.6029, 0.07102, 0.5985, 0.05979, 0.6138, 0.06696, 0.5811, 0.06136, 0.5515, 0.05975, 0.5582, 0.04948, 0.5809, 0.05204, 0.4963, 0.07646, 0.4844, 0.08203, 0.465, 0.07799, 0.482, 0.07057, 0.6535, 0.1049, 0.6427, 0.09553, 0.6516, 0.09081, 0.6604, 0.1004, 0.6342, 0.08922, 0.6243, 0.08414, 0.6251, 0.07548, 0.6377, 0.08226, 0.6427, 0.09553, 0.6342, 0.08922, 0.6377, 0.08226, 0.6516, 0.09081, 0.6333, 0.1051, 0.6252, 0.09658, 0.6342, 0.08922, 0.6427, 0.09553, 0.6252, 0.09658, 0.6205, 0.0911, 0.6243, 0.08414, 0.6342, 0.08922, 0.6644, 0.1148, 0.6535, 0.1049, 0.6604, 0.1004, 0.67, 0.1071, 0.6593, 0.1219, 0.6428, 0.112, 0.6535, 0.1049, 0.6644, 0.1148, 0.6428, 0.112, 0.6333, 0.1051, 0.6427, 0.09553, 0.6535, 0.1049, 0.5087, 0.07261, 0.4963, 0.07646, 0.482, 0.07057, 0.5026, 0.06381, 0.5331, 0.09546, 0.5181, 0.09451, 0.4963, 0.07646, 0.5087, 0.07261, 0.5181, 0.09451, 0.5096, 0.09612, 0.4844, 0.08203, 0.4963, 0.07646, 0.6029, 0.07102, 0.5811, 0.06136, 0.5809, 0.05204, 0.5985, 0.05979, 0.6014, 0.08585, 0.5803, 0.06975, 0.5811, 0.06136, 0.6029, 0.07102, 0.5803, 0.06975, 0.5513, 0.0663, 0.5515, 0.05975, 0.5811, 0.06136, 0.6243, 0.08414, 0.6159, 0.07884, 0.6138, 0.06696, 0.6251, 0.07548, 0.6205, 0.0911, 0.6135, 0.08933, 0.6159, 0.07884, 0.6243, 0.08414, 0.6135, 0.08933, 0.6014, 0.08585, 0.6029, 0.07102, 0.6159, 0.07884, 0.5515, 0.05975, 0.5272, 0.06496, 0.5289, 0.05507, 0.5582, 0.04948, 0.5513, 0.0663, 0.5398, 0.07217, 0.5272, 0.06496, 0.5515, 0.05975, 0.5398, 0.07217, 0.5331, 0.09546, 0.5087, 0.07261, 0.5272, 0.06496, 0.4747, 0.08604, 0.4696, 0.08843, 0.4542, 0.08364, 0.465, 0.07799, 0.5079, 0.107, 0.5112, 0.113, 0.4696, 0.08843, 0.4747, 0.08604, 0.5112, 0.113, 0.4847, 0.1064, 0.4638, 0.09264, 0.4696, 0.08843, 0.4471, 0.1081, 0.4431, 0.1101, 0.428, 0.1022, 0.4356, 0.09646, 0.4724, 0.1238, 0.4681, 0.1279, 0.4431, 0.1101, 0.4471, 0.1081, 0.4681, 0.1279, 0.4617, 0.1313, 0.4394, 0.1135, 0.4431, 0.1101, 0.5854, 0.1175, 0.5853, 0.1127, 0.6036, 0.1018, 0.6079, 0.1124, 0.5499, 0.1215, 0.5575, 0.1128, 0.5814, 0.1065, 0.5853, 0.1127, 0.5884, 0.1776, 0.5783, 0.154, 0.6118, 0.1467, 0.6204, 0.1595, 0.545, 0.1638, 0.5427, 0.1533, 0.5783, 0.154, 0.5884, 0.1776, 0.5427, 0.1533, 0.5441, 0.1346, 0.5745, 0.1391, 0.5783, 0.154, 0.644, 0.1399, 0.6327, 0.1307, 0.6428, 0.112, 0.6593, 0.1219, 0.6204, 0.1595, 0.6118, 0.1467, 0.6327, 0.1307, 0.644, 0.1399, 0.6118, 0.1467, 0.6035, 0.1308, 0.6223, 0.1141, 0.6327, 0.1307, 0.4847, 0.1064, 0.5112, 0.113, 0.5182, 0.1156, 0.5104, 0.1306, 0.4617, 0.1313, 0.4681, 0.1279, 0.4881, 0.139, 0.4796, 0.1474, 0.4681, 0.1279, 0.4724, 0.1238, 0.5104, 0.1306, 0.4881, 0.139, 0.5161, 0.1736, 0.5182, 0.1599, 0.5427, 0.1533, 0.545, 0.1638, 0.4941, 0.1626, 0.5011, 0.1524, 0.5182, 0.1599, 0.5161, 0.1736, 0.5011, 0.1524, 0.5135, 0.1376, 0.5245, 0.142, 0.5182, 0.1599, 0.5249, 0.1181, 0.5331, 0.09546, 0.5422, 0.1117, 0.5346, 0.1248, 0.6223, 0.1141, 0.6172, 0.0966, 0.6252, 0.09658, 0.6333, 0.1051, 0.6079, 0.1124, 0.6036, 0.1018, 0.6172, 0.0966, 0.6223, 0.1141, 0.6036, 0.1018, 0.6014, 0.08585, 0.6135, 0.08933, 0.6172, 0.0966, 0.5441, 0.1346, 0.5245, 0.142, 0.5346, 0.1248, 0.5499, 0.1215, 0.5854, 0.1175, 0.5441, 0.1346, 0.5499, 0.1215, 0.5853, 0.1127, 0.4941, 0.1626, 0.4796, 0.1474, 0.4881, 0.139, 0.5011, 0.1524, 0.5011, 0.1524, 0.4881, 0.139, 0.5104, 0.1306, 0.5135, 0.1376, 0.5182, 0.1156, 0.5249, 0.1181, 0.5135, 0.1376, 0.5104, 0.1306, 0.5245, 0.142, 0.5135, 0.1376, 0.5249, 0.1181, 0.5346, 0.1248, 0.9226, 0.3988, 0.9497, 0.3977, 0.9428, 0.4127, 0.9209, 0.4174, 0.7652, 0.4168, 0.8137, 0.4201, 0.8114, 0.4404, 0.7636, 0.4361, 0.7769, 0.3694, 0.8242, 0.3666, 0.8235, 0.3966, 0.7842, 0.3966, 0.691, 0.3978, 0.7231, 0.4113, 0.7227, 0.4287, 0.6943, 0.4192, 0.3163, 0.1955, 0.3134, 0.3141, 0.2756, 0.3083, 0.2996, 0.1962, 0.9438, 0.3458, 0.9688, 0.3549, 0.9605, 0.3762, 0.9315, 0.3753, 0.8652, 0.3639, 0.9114, 0.3531, 0.9019, 0.3824, 0.8602, 0.3954, 0.8578, 0.4189, 0.8941, 0.4078, 0.8914, 0.4281, 0.8558, 0.4366, 0.3957, 0.07493, 0.4048, 0.1022, 0.3842, 0.1073, 0.3772, 0.07854, 0.4293, 0.06779, 0.4379, 0.0907, 0.4225, 0.09633, 0.414, 0.07129, 0.4993, 0.04251, 0.5026, 0.06381, 0.482, 0.07057, 0.4743, 0.04809, 0.6014, 0.04306, 0.5985, 0.05979, 0.5809, 0.05204, 0.582, 0.03651, 0.5572, 0.03246, 0.5582, 0.04948, 0.5289, 0.05507, 0.5281, 0.03672, 0.458, 0.05547, 0.465, 0.07799, 0.4542, 0.08364, 0.4437, 0.0634, 0.6621, 0.06987, 0.6516, 0.09081, 0.6377, 0.08226, 0.6447, 0.06491, 0.6288, 0.05739, 0.6251, 0.07548, 0.6138, 0.06696, 0.6154, 0.04971, 0.6447, 0.06491, 0.6377, 0.08226, 0.6251, 0.07548, 0.6288, 0.05739, 0.6495, 0.03727, 0.6447, 0.06491, 0.6288, 0.05739, 0.6326, 0.03365, 0.6326, 0.03365, 0.6288, 0.05739, 0.6154, 0.04971, 0.6209, 0.03335, 0.6811, 0.07528, 0.677, 0.07718, 0.6647, 0.07379, 0.6621, 0.06987, 0.6932, 0.04302, 0.6811, 0.07528, 0.6775, 0.06886, 0.6861, 0.04633, 0.6653, 0.037, 0.6621, 0.06987, 0.6447, 0.06491, 0.6495, 0.03727, 0.4743, 0.04809, 0.482, 0.07057, 0.465, 0.07799, 0.458, 0.05547, 0.4681, 0.02302, 0.4743, 0.04809, 0.458, 0.05547, 0.4475, 0.02769, 0.4475, 0.02769, 0.458, 0.05547, 0.4437, 0.0634, 0.4331, 0.03444, 0.582, 0.03651, 0.5809, 0.05204, 0.5582, 0.04948, 0.5572, 0.03246, 0.5862, 0.01854, 0.582, 0.03651, 0.5572, 0.03246, 0.5613, 0.01319, 0.5613, 0.01319, 0.5572, 0.03246, 0.5281, 0.03672, 0.5303, 0.01569, 0.6154, 0.04971, 0.6138, 0.06696, 0.5985, 0.05979, 0.6014, 0.04306, 0.6209, 0.03335, 0.6154, 0.04971, 0.6014, 0.04306, 0.6078, 0.02397, 0.6078, 0.02397, 0.6014, 0.04306, 0.582, 0.03651, 0.5862, 0.01854, 0.5281, 0.03672, 0.5289, 0.05507, 0.5026, 0.06381, 0.4993, 0.04251, 0.5303, 0.01569, 0.5281, 0.03672, 0.4993, 0.04251, 0.497, 0.01877, 0.497, 0.01877, 0.4993, 0.04251, 0.4743, 0.04809, 0.4681, 0.02302, 0.4437, 0.0634, 0.4542, 0.08364, 0.4379, 0.0907, 0.4293, 0.06779, 0.4331, 0.03444, 0.4437, 0.0634, 0.4293, 0.06779, 0.4206, 0.03406, 0.4206, 0.03406, 0.4293, 0.06779, 0.414, 0.07129, 0.4047, 0.03718, 0.414, 0.07129, 0.4225, 0.09633, 0.4048, 0.1022, 0.3957, 0.07493, 0.4047, 0.03718, 0.414, 0.07129, 0.3957, 0.07493, 0.3848, 0.04081, 0.3848, 0.04081, 0.3957, 0.07493, 0.3772, 0.07854, 0.3718, 0.04286, 0.8602, 0.3954, 0.9019, 0.3824, 0.8941, 0.4078, 0.8578, 0.4189, 0.1007, 0.3097, 0.04663, 0.326, 0.04347, 0.3026, 0.1008, 0.2951, 0.8137, 0.4201, 0.8578, 0.4189, 0.8558, 0.4366, 0.8114, 0.4404, 0.871, 0.3235, 0.9201, 0.3239, 0.9114, 0.3531, 0.8652, 0.3639, 0.8251, 0.3235, 0.871, 0.3235, 0.8652, 0.3639, 0.8242, 0.3666, 0.8242, 0.3666, 0.8652, 0.3639, 0.8602, 0.3954, 0.8235, 0.3966, 0.9487, 0.3244, 0.9727, 0.329, 0.9688, 0.3549, 0.9438, 0.3458, 0.9201, 0.3239, 0.9487, 0.3244, 0.9438, 0.3458, 0.9114, 0.3531, 0.9114, 0.3531, 0.9438, 0.3458, 0.9315, 0.3753, 0.9019, 0.3824, 0.2683, 0.1967, 0.251, 0.303, 0.23, 0.2975, 0.239, 0.2003, 0.2049, 0.2061, 0.2074, 0.2941, 0.1658, 0.2958, 0.1649, 0.2164, 0.6493, 0.3805, 0.6781, 0.3724, 0.691, 0.3978, 0.6633, 0.399, 0.6633, 0.399, 0.691, 0.3978, 0.6943, 0.4192, 0.6724, 0.4145, 0.6325, 0.3362, 0.6625, 0.33, 0.6666, 0.3449, 0.6374, 0.3545, 0.6374, 0.3545, 0.6666, 0.3449, 0.6781, 0.3724, 0.6493, 0.3805, 0.7724, 0.3235, 0.8251, 0.3235, 0.8242, 0.3666, 0.7769, 0.3694, 0.7079, 0.3235, 0.7724, 0.3235, 0.7769, 0.3694, 0.7137, 0.3683, 0.7137, 0.3683, 0.7769, 0.3694, 0.7842, 0.3966, 0.7305, 0.3911, 0.1649, 0.2164, 0.1658, 0.2958, 0.1308, 0.2963, 0.1195, 0.2283, 0.7231, 0.4113, 0.7652, 0.4168, 0.7636, 0.4361, 0.7227, 0.4287, 0.9315, 0.3753, 0.9605, 0.3762, 0.9497, 0.3977, 0.9226, 0.3988, 0.9019, 0.3824, 0.9315, 0.3753, 0.9226, 0.3988, 0.8941, 0.4078, 0.8941, 0.4078, 0.9226, 0.3988, 0.9209, 0.4174, 0.8914, 0.4281, 0.2201, 0.4039, 0.2371, 0.324, 0.2733, 0.3294, 0.2631, 0.4098, 0.2996, 0.1962, 0.2756, 0.3083, 0.251, 0.303, 0.2683, 0.1967, 0.1936, 0.3984, 0.2134, 0.3204, 0.2371, 0.324, 0.2201, 0.4039, 0.2049, 0.2061, 0.239, 0.2003, 0.23, 0.2975, 0.2074, 0.2941, 0.1083, 0.3706, 0.1305, 0.3126, 0.1664, 0.3166, 0.1445, 0.3817, 0.1445, 0.3817, 0.1664, 0.3166, 0.2134, 0.3204, 0.1936, 0.3984, 0.08008, 0.2438, 0.1195, 0.2283, 0.1308, 0.2963, 0.1008, 0.2951, 0.1083, 0.3706, 0.07525, 0.3577, 0.1007, 0.3097, 0.1305, 0.3126, 0.428, 0.1022, 0.4208, 0.1083, 0.4048, 0.1022, 0.4225, 0.09633, 0.4356, 0.09646, 0.428, 0.1022, 0.4225, 0.09633, 0.4379, 0.0907, 0.67, 0.1071, 0.6604, 0.1004, 0.6647, 0.1009, 0.6711, 0.1057, 0.1235, 0.4316, 0.1338, 0.4316, 0.1336, 0.469, 0.1257, 0.4697, 0.6811, 0.07528, 0.6621, 0.06987, 0.6666, 0.06739, 0.6775, 0.06886, 0.6861, 0.04633, 0.6689, 0.04391, 0.6653, 0.037, 0.6932, 0.04302, 0.6861, 0.04633, 0.683, 0.04779, 0.6713, 0.05541, 0.6689, 0.04391, 0.6621, 0.06987, 0.6653, 0.037, 0.6689, 0.04391, 0.6666, 0.06739, 0.6666, 0.06739, 0.6696, 0.06157, 0.6741, 0.06556, 0.6775, 0.06886, 0.6775, 0.06886, 0.6741, 0.06556, 0.683, 0.04779, 0.6861, 0.04633, 0.6741, 0.06556, 0.6696, 0.06157, 0.6713, 0.05541, 0.683, 0.04779, 0.6807, 0.09413, 0.6516, 0.09081, 0.661, 0.08692, 0.674, 0.08872, 0.677, 0.07718, 0.6746, 0.0804, 0.6682, 0.07625, 0.6647, 0.07379, 0.6516, 0.09081, 0.6621, 0.06987, 0.6647, 0.07379, 0.661, 0.08692, 0.677, 0.07718, 0.6811, 0.07528, 0.6807, 0.09413, 0.674, 0.08872, 0.6679, 0.09635, 0.6715, 0.1001, 0.6668, 0.1097, 0.6647, 0.1009, 0.6604, 0.1004, 0.6516, 0.09081, 0.6679, 0.09635, 0.6647, 0.1009, 0.6516, 0.09081, 0.6807, 0.09413, 0.6805, 0.09575, 0.6679, 0.09635, 0.6805, 0.09809, 0.6815, 0.1073, 0.6668, 0.1097, 0.6715, 0.1001, 0.6805, 0.09575, 0.6805, 0.09809, 0.6715, 0.1001, 0.6679, 0.09635, 0.06465, 0.4721, 0.04384, 0.4582, 0.08747, 0.4582, 0.0889, 0.4737, 0.6682, 0.07625, 0.6746, 0.0804, 0.6726, 0.08399, 0.6646, 0.08551, 0.661, 0.08692, 0.6646, 0.08551, 0.6726, 0.08399, 0.674, 0.08872, 0.1123, 0.4667, 0.1015, 0.4636, 0.1017, 0.4288, 0.1123, 0.4306, 0.6647, 0.07379, 0.6682, 0.07625, 0.6646, 0.08551, 0.661, 0.08692, 0.2074, 0.2941, 0.1886, 0.3037, 0.1658, 0.2987, 0.1658, 0.2958, 0.0646, 0.5357, 0.4789, 0.5357, 0.4789, 0.722, 0.0646, 0.722, 0.1428, 0.3084, 0.1418, 0.301, 0.1425, 0.301, 0.1463, 0.303, 0.1418, 0.301, 0.1308, 0.2963, 0.1658, 0.2958, 0.1658, 0.2987, 0.1421, 0.3083, 0.1305, 0.3126, 0.1308, 0.2963, 0.1418, 0.301, 0.1881, 0.3134, 0.1886, 0.3037, 0.2074, 0.2941, 0.2134, 0.3204, 0.6301, 0.2053, 0.6041, 0.2058, 0.6031, 0.1967, 0.6281, 0.1976, 0.6281, 0.1976, 0.6558, 0.1979, 0.6584, 0.2058, 0.6301, 0.2053, 0.4789, 0.5357, 0.9428, 0.5357, 0.9428, 0.722, 0.4789, 0.722, 0.4343, 0.05362, 0.4583, 0.05128, 0.4583, 0.05092, 0.435, 0.0536, 0.1886, 0.3037, 0.187, 0.3125, 0.1854, 0.3061, 0.1874, 0.3023, 0.4583, 0.05128, 0.4811, 0.05629, 0.48, 0.05484, 0.4583, 0.05092, 0.0355, 0.2144, 0.053, 0.1782, 0.0558, 0.1802, 0.04055, 0.2117, 0.053, 0.05581, 0.0355, 0.01962, 0.04087, 0.02243, 0.05597, 0.05368, 0.1121, 0.1731, 0.053, 0.1782, 0.05602, 0.1726, 0.1097, 0.168, 0.05689, 0.117, 0.053, 0.05581, 0.05602, 0.06142, 0.05956, 0.117, 0.2436, 0.04239, 0.3155, 0.06381, 0.3219, 0.1395, 0.2436, 0.1344, 0.2436, 0.04239, 0.2436, 0.1344, 0.1652, 0.1395, 0.1716, 0.06376, 0.1121, 0.06085, 0.1288, 0.117, 0.1249, 0.117, 0.1097, 0.06599, 0.1288, 0.117, 0.1121, 0.1731, 0.1097, 0.168, 0.1249, 0.117, 0.053, 0.1782, 0.05689, 0.117, 0.05956, 0.117, 0.05602, 0.1726, 0.053, 0.05581, 0.1121, 0.06085, 0.1097, 0.06599, 0.05602, 0.06142, 0.502, 0.3687, 0.523, 0.3668, 0.5403, 0.3962, 0.5185, 0.3962, 0.053, 0.1782, 0.1121, 0.1731, 0.1073, 0.1758, 0.0558, 0.1802, 0.1121, 0.1731, 0.09825, 0.2095, 0.09521, 0.2075, 0.1073, 0.1758, 0.09825, 0.2095, 0.0355, 0.2144, 0.04055, 0.2117, 0.09521, 0.2075, 0.5775, 0.3811, 0.5778, 0.3494, 0.5963, 0.3385, 0.5963, 0.3722, 0.0355, 0.01962, 0.09825, 0.02447, 0.09502, 0.02662, 0.04087, 0.02243, 0.09825, 0.02447, 0.1121, 0.06085, 0.1069, 0.05802, 0.09502, 0.02662, 0.1121, 0.06085, 0.053, 0.05581, 0.05597, 0.05368, 0.1069, 0.05802])
_ca = me_plane_000.color_attributes.new('Col', 'BYTE_COLOR', 'CORNER')
_ca.data.foreach_set('color', [1.0, 1.0, 1.0, 1.0, 1.0, 1.0, 1.0, 1.0, 1.0, 1.0, 1.0, 1.0, 1.0, 1.0, 1.0, 1.0, 1.0, 1.0, 1.0, 1.0, 1.0, 1.0, 1.0, 1.0, 1.0, 1.0, 1.0, 1.0, 1.0, 1.0, 1.0, 1.0, 1.0, 1.0, 1.0, 1.0, 1.0, 1.0, 1.0, 1.0, 1.0, 1.0, 1.0, 1.0, 1.0, 1.0, 1.0, 1.0, 1.0, 1.0, 1.0, 1.0, 1.0, 1.0, 1.0, 1.0, 1.0, 1.0, 1.0, 1.0, 1.0, 1.0, 1.0, 1.0, 1.0, 1.0, 1.0, 1.0, 1.0, 1.0, 1.0, 1.0, 1.0, 1.0, 1.0, 1.0, 1.0, 1.0, 1.0, 1.0, 1.0, 1.0, 1.0, 1.0, 1.0, 1.0, 1.0, 1.0, 1.0, 1.0, 1.0, 1.0, 1.0, 1.0, 1.0, 1.0, 1.0, 1.0, 1.0, 1.0, 1.0, 1.0, 1.0, 1.0, 1.0, 1.0, 1.0, 1.0, 1.0, 1.0, 1.0, 1.0, 1.0, 1.0, 1.0, 1.0, 1.0, 1.0, 1.0, 1.0, 1.0, 1.0, 1.0, 1.0, 1.0, 1.0, 1.0, 1.0, 1.0, 1.0, 1.0, 1.0, 1.0, 1.0, 1.0, 1.0, 1.0, 1.0, 1.0, 1.0, 1.0, 1.0, 1.0, 1.0, 1.0, 1.0, 1.0, 1.0, 1.0, 1.0, 1.0, 1.0, 1.0, 1.0, 1.0, 1.0, 1.0, 1.0, 1.0, 1.0, 1.0, 1.0, 1.0, 1.0, 1.0, 1.0, 1.0, 1.0, 1.0, 1.0, 1.0, 1.0, 1.0, 1.0, 1.0, 1.0, 1.0, 1.0, 1.0, 1.0, 1.0, 1.0, 1.0, 1.0, 1.0, 1.0, 1.0, 1.0, 1.0, 1.0, 1.0, 1.0, 1.0, 1.0, 1.0, 1.0, 1.0, 1.0, 1.0, 1.0, 1.0, 1.0, 1.0, 1.0, 1.0, 1.0, 1.0, 1.0, 1.0, 1.0, 1.0, 1.0, 1.0, 1.0, 1.0, 1.0, 1.0, 1.0, 1.0, 1.0, 1.0, 1.0, 1.0, 1.0, 1.0, 1.0, 1.0, 1.0, 1.0, 1.0, 1.0, 1.0, 1.0, 1.0, 1.0, 1.0, 1.0, 1.0, 1.0, 1.0, 1.0, 1.0, 1.0, 1.0, 1.0, 1.0, 1.0, 1.0, 1.0, 1.0, 1.0, 1.0, 1.0, 1.0, 1.0, 1.0, 1.0, 1.0, 1.0, 1.0, 1.0, 1.0, 1.0, 1.0, 1.0, 1.0, 1.0, 1.0, 1.0, 1.0, 1.0, 1.0, 1.0, 1.0, 1.0, 1.0, 1.0, 1.0, 1.0, 1.0, 1.0, 1.0, 1.0, 1.0, 1.0, 1.0, 1.0, 1.0, 1.0, 1.0, 1.0, 1.0, 1.0, 1.0, 1.0, 1.0, 1.0, 1.0, 1.0, 1.0, 1.0, 1.0, 1.0, 1.0, 1.0, 1.0, 1.0, 1.0, 1.0, 1.0, 1.0, 1.0, 1.0, 1.0, 1.0, 1.0, 1.0, 1.0, 1.0, 1.0, 1.0, 1.0, 1.0, 1.0, 1.0, 1.0, 1.0, 1.0, 1.0, 1.0, 1.0, 1.0, 1.0, 1.0, 1.0, 1.0, 1.0, 1.0, 1.0, 1.0, 1.0, 1.0, 1.0, 1.0, 1.0, 1.0, 1.0, 1.0, 1.0, 1.0, 1.0, 1.0, 1.0, 1.0, 1.0, 1.0, 1.0, 1.0, 1.0, 1.0, 1.0, 1.0, 1.0, 1.0, 1.0, 1.0, 1.0, 1.0, 1.0, 1.0, 1.0, 1.0, 1.0, 1.0, 1.0, 1.0, 1.0, 1.0, 1.0, 1.0, 1.0, 1.0, 1.0, 1.0, 1.0, 1.0, 1.0, 1.0, 1.0, 1.0, 1.0, 1.0, 1.0, 1.0, 1.0, 1.0, 1.0, 1.0, 1.0, 1.0, 1.0, 1.0, 1.0, 1.0, 1.0, 1.0, 1.0, 1.0, 1.0, 1.0, 1.0, 1.0, 1.0, 1.0, 1.0, 1.0, 1.0, 1.0, 1.0, 1.0, 1.0, 1.0, 1.0, 1.0, 1.0, 1.0, 1.0, 1.0, 1.0, 1.0, 1.0, 1.0, 1.0, 1.0, 1.0, 1.0, 1.0, 1.0, 1.0, 1.0, 1.0, 1.0, 1.0, 1.0, 1.0, 1.0, 1.0, 1.0, 1.0, 1.0, 1.0, 1.0, 1.0, 1.0, 1.0, 1.0, 1.0, 1.0, 1.0, 1.0, 1.0, 1.0, 1.0, 1.0, 1.0, 1.0, 1.0, 1.0, 1.0, 1.0, 1.0, 1.0, 1.0, 1.0, 1.0, 1.0, 1.0, 1.0, 1.0, 1.0, 1.0, 1.0, 1.0, 1.0, 1.0, 1.0, 1.0, 1.0, 1.0, 1.0, 1.0, 1.0, 1.0, 1.0, 1.0, 1.0, 1.0, 1.0, 1.0, 1.0, 1.0, 1.0, 1.0, 1.0, 1.0, 1.0, 1.0, 1.0, 1.0, 1.0, 1.0, 1.0, 1.0, 1.0, 1.0, 1.0, 1.0, 1.0, 1.0, 1.0, 1.0, 1.0, 1.0, 1.0, 1.0, 1.0, 1.0, 1.0, 1.0, 1.0, 1.0, 1.0, 1.0, 1.0, 1.0, 1.0, 1.0, 1.0, 1.0, 1.0, 1.0, 1.0, 1.0, 1.0, 1.0, 1.0, 1.0, 1.0, 1.0, 1.0, 1.0, 1.0, 1.0, 1.0, 1.0, 1.0, 1.0, 1.0, 1.0, 1.0, 1.0, 1.0, 1.0, 1.0, 1.0, 1.0, 1.0, 1.0, 1.0, 1.0, 1.0, 1.0, 1.0, 1.0, 1.0, 1.0, 1.0, 1.0, 1.0, 1.0, 1.0, 1.0, 1.0, 1.0, 1.0, 1.0, 1.0, 1.0, 1.0, 1.0, 1.0, 1.0, 1.0, 1.0, 1.0, 1.0, 1.0, 1.0, 1.0, 1.0, 1.0, 1.0, 1.0, 1.0, 1.0, 1.0, 1.0, 1.0, 1.0, 1.0, 1.0, 1.0, 1.0, 1.0, 1.0, 1.0, 1.0, 1.0, 1.0, 1.0, 1.0, 1.0, 1.0, 1.0, 1.0, 1.0, 1.0, 1.0, 1.0, 1.0, 1.0, 1.0, 1.0, 1.0, 1.0, 1.0, 1.0, 1.0, 1.0, 1.0, 1.0, 1.0, 1.0, 1.0, 1.0, 1.0, 1.0, 1.0, 1.0, 1.0, 1.0, 1.0, 1.0, 1.0, 1.0, 1.0, 1.0, 1.0, 1.0, 1.0, 1.0, 1.0, 1.0, 1.0, 1.0, 1.0, 1.0, 1.0, 1.0, 1.0, 1.0, 1.0, 1.0, 1.0, 1.0, 1.0, 1.0, 1.0, 1.0, 1.0, 1.0, 1.0, 1.0, 1.0, 1.0, 1.0, 1.0, 1.0, 1.0, 1.0, 1.0, 1.0, 1.0, 1.0, 1.0, 1.0, 1.0, 1.0, 1.0, 1.0, 1.0, 1.0, 1.0, 1.0, 1.0, 1.0, 1.0, 1.0, 1.0, 1.0, 1.0, 1.0, 1.0, 1.0, 1.0, 1.0, 1.0, 1.0, 1.0, 1.0, 1.0, 1.0, 1.0, 1.0, 1.0, 1.0, 1.0, 1.0, 1.0, 1.0, 1.0, 1.0, 1.0, 1.0, 1.0, 1.0, 1.0, 1.0, 1.0, 1.0, 1.0, 1.0, 1.0, 1.0, 1.0, 1.0, 1.0, 1.0, 1.0, 1.0, 1.0, 1.0, 1.0, 1.0, 1.0, 1.0, 1.0, 1.0, 1.0, 1.0, 1.0, 1.0, 1.0, 1.0, 1.0, 1.0, 1.0, 1.0, 1.0, 1.0, 1.0, 1.0, 1.0, 1.0, 1.0, 1.0, 1.0, 1.0, 1.0, 1.0, 1.0, 1.0, 1.0, 1.0, 1.0, 1.0, 1.0, 1.0, 1.0, 1.0, 1.0, 1.0, 1.0, 1.0, 1.0, 1.0, 1.0, 1.0, 1.0, 1.0, 1.0, 1.0, 1.0, 1.0, 1.0, 1.0, 1.0, 1.0, 1.0, 1.0, 1.0, 1.0, 1.0, 1.0, 1.0, 1.0, 1.0, 1.0, 1.0, 1.0, 1.0, 1.0, 1.0, 1.0, 1.0, 1.0, 1.0, 1.0, 1.0, 1.0, 1.0, 1.0, 1.0, 1.0, 1.0, 1.0, 1.0, 1.0, 1.0, 1.0, 1.0, 1.0, 1.0, 1.0, 1.0, 1.0, 1.0, 1.0, 1.0, 1.0, 1.0, 1.0, 1.0, 1.0, 1.0, 1.0, 1.0, 1.0, 1.0, 1.0, 1.0, 1.0, 1.0, 1.0, 1.0, 1.0, 1.0, 1.0, 1.0, 1.0, 1.0, 1.0, 1.0, 1.0, 1.0, 1.0, 1.0, 1.0, 1.0, 1.0, 1.0, 1.0, 1.0, 1.0, 1.0, 1.0, 1.0, 1.0, 1.0, 1.0, 1.0, 1.0, 1.0, 1.0, 1.0, 1.0, 1.0, 1.0, 1.0, 1.0, 1.0, 1.0, 1.0, 1.0, 1.0, 1.0, 1.0, 1.0, 1.0, 1.0, 1.0, 1.0, 1.0, 1.0, 1.0, 1.0, 1.0, 1.0, 1.0, 1.0, 1.0, 1.0, 1.0, 1.0, 1.0, 1.0, 1.0, 1.0, 1.0, 1.0, 1.0, 1.0, 1.0, 1.0, 1.0, 1.0, 1.0, 1.0, 1.0, 1.0, 1.0, 1.0, 1.0, 1.0, 1.0, 1.0, 1.0, 1.0, 1.0, 1.0, 1.0, 1.0, 1.0, 1.0, 1.0, 1.0, 1.0, 1.0, 1.0, 1.0, 1.0, 1.0, 1.0, 1.0, 1.0, 1.0, 1.0, 1.0, 1.0, 1.0, 1.0, 1.0, 1.0, 1.0, 1.0, 1.0, 1.0, 1.0, 1.0, 1.0, 1.0, 1.0, 1.0, 1.0, 1.0, 1.0, 1.0, 1.0, 1.0, 1.0, 1.0, 1.0, 1.0, 1.0, 1.0, 1.0, 1.0, 1.0, 1.0, 1.0, 1.0, 1.0, 1.0, 1.0, 1.0, 1.0, 1.0, 1.0, 1.0, 1.0, 1.0, 1.0, 1.0, 1.0, 1.0, 1.0, 1.0, 1.0, 1.0, 1.0, 1.0, 1.0, 1.0, 1.0, 1.0, 1.0, 1.0, 1.0, 1.0, 1.0, 1.0, 1.0, 1.0, 1.0, 1.0, 1.0, 1.0, 1.0, 1.0, 1.0, 1.0, 1.0, 1.0, 1.0, 1.0, 1.0, 1.0, 1.0, 1.0, 1.0, 1.0, 1.0, 1.0, 1.0, 1.0, 1.0, 1.0, 1.0, 1.0, 1.0, 1.0, 1.0, 1.0, 1.0, 1.0, 1.0, 1.0, 1.0, 1.0, 1.0, 1.0, 1.0, 1.0, 1.0, 1.0, 1.0, 1.0, 1.0, 1.0, 1.0, 1.0, 1.0, 1.0, 1.0, 1.0, 1.0, 1.0, 1.0, 1.0, 1.0, 1.0, 1.0, 1.0, 1.0, 1.0, 1.0, 1.0, 1.0, 1.0, 1.0, 1.0, 1.0, 1.0, 1.0, 1.0, 1.0, 1.0, 1.0, 1.0, 1.0, 1.0, 1.0, 1.0, 1.0, 1.0, 1.0, 1.0, 1.0, 1.0, 1.0, 1.0, 1.0, 1.0, 1.0, 1.0, 1.0, 1.0, 1.0, 1.0, 1.0, 1.0, 1.0, 1.0, 1.0, 1.0, 1.0, 1.0, 1.0, 1.0, 1.0, 1.0, 1.0, 1.0, 1.0, 1.0, 1.0, 1.0, 1.0, 1.0, 1.0, 1.0, 1.0, 1.0, 1.0, 1.0, 1.0, 1.0, 1.0, 1.0, 1.0, 1.0, 1.0, 1.0, 1.0, 1.0, 1.0, 1.0, 1.0, 1.0, 1.0, 1.0, 1.0, 1.0, 1.0, 1.0, 1.0, 1.0, 1.0, 1.0, 1.0, 1.0, 1.0, 1.0, 1.0, 1.0, 1.0, 1.0, 1.0, 1.0, 1.0, 1.0, 1.0, 1.0, 1.0, 1.0, 1.0, 1.0, 1.0, 1.0, 1.0, 1.0, 1.0, 1.0, 1.0, 1.0, 1.0, 1.0, 1.0, 1.0, 1.0, 1.0, 1.0, 1.0, 1.0, 1.0, 1.0, 1.0, 1.0, 1.0, 1.0, 1.0, 1.0, 1.0, 1.0, 1.0, 1.0, 1.0, 1.0, 1.0, 1.0, 1.0, 1.0, 1.0, 1.0, 1.0, 1.0, 1.0, 1.0, 1.0, 1.0, 1.0, 1.0, 1.0, 1.0, 1.0, 1.0, 1.0, 1.0, 1.0, 1.0, 1.0, 1.0, 1.0, 1.0, 1.0, 1.0, 1.0, 1.0, 1.0, 1.0, 1.0, 1.0, 1.0, 1.0, 1.0, 1.0, 1.0, 1.0, 1.0, 1.0, 1.0, 1.0, 1.0, 1.0, 1.0, 1.0, 1.0, 1.0, 1.0, 1.0, 1.0, 1.0, 1.0, 1.0, 1.0, 1.0, 1.0, 1.0, 1.0, 1.0, 1.0, 1.0, 1.0, 1.0, 1.0, 1.0, 1.0, 1.0, 1.0, 1.0, 1.0, 1.0, 1.0, 1.0, 1.0, 1.0, 1.0, 1.0, 1.0, 1.0, 1.0, 1.0, 1.0, 1.0, 1.0, 1.0, 1.0, 1.0, 1.0, 1.0, 1.0, 1.0, 1.0, 1.0, 1.0, 1.0, 1.0, 1.0, 1.0, 1.0, 1.0, 1.0, 1.0, 1.0, 1.0, 1.0, 1.0, 1.0, 1.0, 1.0, 1.0, 1.0, 1.0, 1.0, 1.0, 1.0, 1.0, 1.0, 1.0, 1.0, 1.0, 1.0, 1.0, 1.0, 1.0, 1.0, 1.0, 1.0, 1.0, 1.0, 1.0, 1.0, 1.0, 1.0, 1.0, 1.0, 1.0, 1.0, 1.0, 1.0, 1.0, 1.0, 1.0, 1.0, 1.0, 1.0, 1.0, 1.0, 1.0, 1.0, 1.0, 1.0, 1.0, 1.0, 1.0, 1.0, 1.0, 1.0, 1.0, 1.0, 1.0, 1.0, 1.0, 1.0, 1.0, 1.0, 1.0, 1.0, 1.0, 1.0, 1.0, 1.0, 1.0, 1.0, 1.0, 1.0, 1.0, 1.0, 1.0, 1.0, 1.0, 1.0, 1.0, 1.0, 1.0, 1.0, 1.0, 1.0, 1.0, 1.0, 1.0, 1.0, 1.0, 1.0, 1.0, 1.0, 1.0, 1.0, 1.0, 1.0, 1.0, 1.0, 1.0, 1.0, 1.0, 1.0, 1.0, 1.0, 1.0, 1.0, 1.0, 1.0, 1.0, 1.0, 1.0, 1.0, 1.0, 1.0, 1.0, 1.0, 1.0, 1.0, 1.0, 1.0, 1.0, 1.0, 1.0, 1.0, 1.0, 1.0, 1.0, 1.0, 1.0, 1.0, 1.0, 1.0, 1.0, 1.0, 1.0, 1.0, 1.0, 1.0, 1.0, 1.0, 1.0, 1.0, 1.0, 1.0, 1.0, 1.0, 1.0, 1.0, 1.0, 1.0, 1.0, 1.0, 1.0, 1.0, 1.0, 1.0, 1.0, 1.0, 1.0, 1.0, 1.0, 1.0, 1.0, 1.0, 1.0, 1.0, 1.0, 1.0, 1.0, 1.0, 1.0, 1.0, 1.0, 1.0, 1.0, 1.0, 1.0, 1.0, 1.0, 1.0, 1.0, 1.0, 1.0, 1.0, 1.0, 1.0, 1.0, 1.0, 1.0, 1.0, 1.0, 1.0, 1.0, 1.0, 1.0, 1.0, 1.0, 1.0, 1.0, 1.0, 1.0, 1.0, 1.0, 1.0, 1.0, 1.0, 1.0, 1.0, 1.0, 1.0, 1.0, 1.0, 1.0, 1.0, 1.0, 1.0, 1.0, 1.0, 1.0, 1.0, 1.0, 1.0, 1.0, 1.0, 1.0, 1.0, 1.0, 1.0, 1.0, 1.0, 1.0, 1.0, 1.0, 1.0, 1.0, 1.0, 1.0, 1.0, 1.0, 1.0, 1.0, 1.0, 1.0, 1.0, 1.0, 1.0, 1.0, 1.0, 1.0, 1.0, 1.0, 1.0, 1.0, 1.0, 1.0, 1.0, 1.0, 1.0, 1.0, 1.0, 1.0, 1.0, 1.0, 1.0, 1.0, 1.0, 1.0, 1.0, 1.0, 1.0, 1.0, 1.0, 1.0, 1.0, 1.0, 1.0, 1.0, 1.0, 1.0, 1.0, 1.0, 1.0, 1.0, 1.0, 1.0, 1.0, 1.0, 1.0, 1.0, 1.0, 1.0, 1.0, 1.0, 1.0, 1.0, 1.0, 1.0, 1.0, 1.0, 1.0, 1.0, 1.0, 1.0, 1.0, 1.0, 1.0, 1.0, 1.0, 1.0, 1.0, 1.0, 1.0, 1.0, 1.0, 1.0, 1.0, 1.0, 1.0, 1.0, 1.0, 1.0, 1.0, 1.0, 1.0, 1.0, 1.0, 1.0, 1.0, 1.0, 1.0, 1.0, 1.0, 1.0, 1.0, 1.0, 1.0, 1.0, 1.0, 1.0, 1.0, 1.0, 1.0, 1.0, 1.0, 1.0, 1.0, 1.0, 1.0, 1.0, 1.0, 1.0, 1.0, 1.0, 1.0, 1.0, 1.0, 1.0, 1.0, 1.0, 1.0, 1.0, 1.0, 1.0, 1.0, 1.0, 1.0, 1.0, 1.0, 1.0, 1.0, 1.0, 1.0, 1.0, 1.0, 1.0, 1.0, 1.0, 1.0, 1.0, 1.0, 1.0, 1.0, 1.0, 1.0, 1.0, 1.0, 1.0, 1.0, 1.0, 1.0, 1.0, 1.0, 1.0, 1.0, 1.0, 1.0, 1.0, 1.0, 1.0, 1.0, 1.0, 1.0, 1.0, 1.0, 1.0, 1.0, 1.0, 1.0, 1.0, 1.0, 1.0, 1.0, 1.0, 1.0, 1.0, 1.0, 1.0, 1.0, 1.0, 1.0, 1.0, 1.0, 1.0, 1.0, 1.0, 1.0, 1.0, 1.0, 1.0, 1.0, 1.0, 1.0, 1.0, 1.0, 1.0, 1.0, 1.0, 1.0, 1.0, 1.0, 1.0, 1.0, 1.0, 1.0, 1.0, 1.0, 1.0, 1.0, 1.0, 1.0, 1.0, 1.0, 1.0, 1.0, 1.0, 1.0, 1.0, 1.0, 1.0, 1.0, 1.0, 1.0, 1.0, 1.0, 1.0, 1.0, 1.0, 1.0, 1.0, 1.0, 1.0, 1.0, 1.0, 1.0, 1.0, 1.0, 1.0, 1.0, 1.0, 1.0, 1.0, 1.0, 1.0, 1.0, 1.0, 1.0, 1.0, 1.0, 1.0, 1.0, 1.0, 1.0, 1.0, 1.0, 1.0, 1.0, 1.0, 1.0, 1.0, 1.0, 1.0, 1.0, 1.0, 1.0, 1.0, 1.0, 1.0, 1.0, 1.0, 1.0, 1.0, 1.0, 1.0, 1.0, 1.0, 1.0, 1.0, 1.0, 1.0, 1.0, 1.0, 1.0, 1.0, 1.0, 1.0, 1.0, 1.0, 1.0, 1.0, 1.0, 1.0, 1.0, 1.0, 1.0, 1.0, 1.0, 1.0, 1.0, 1.0, 1.0, 1.0, 1.0, 1.0, 1.0, 1.0, 1.0, 1.0, 1.0, 1.0, 1.0, 1.0, 1.0, 1.0, 1.0, 1.0, 1.0, 1.0, 1.0, 1.0, 1.0, 1.0, 1.0, 1.0, 1.0, 1.0, 1.0, 1.0, 1.0, 1.0, 1.0, 1.0, 1.0, 1.0, 1.0, 1.0, 1.0, 1.0, 1.0, 1.0, 1.0, 1.0, 1.0, 1.0, 1.0, 1.0, 1.0, 1.0, 1.0, 1.0, 1.0, 1.0, 1.0, 1.0, 1.0, 1.0, 1.0, 1.0, 1.0, 1.0, 1.0, 1.0, 1.0, 1.0, 1.0, 1.0, 1.0, 1.0, 1.0, 1.0, 1.0, 1.0, 1.0, 1.0, 1.0, 1.0, 1.0, 1.0, 1.0, 1.0, 1.0, 1.0, 1.0, 1.0, 1.0, 1.0, 1.0, 1.0, 1.0, 1.0, 1.0, 1.0, 1.0, 1.0, 1.0, 1.0, 1.0, 1.0, 1.0, 1.0, 1.0, 1.0, 1.0, 1.0, 1.0, 1.0, 1.0, 1.0, 1.0, 1.0, 1.0, 1.0, 1.0, 1.0, 1.0, 1.0, 1.0, 1.0, 1.0, 1.0, 1.0, 1.0, 1.0, 1.0, 1.0, 1.0, 1.0, 1.0, 1.0, 1.0, 1.0, 1.0, 1.0, 1.0, 1.0, 1.0, 1.0, 1.0, 1.0, 1.0, 1.0, 1.0, 1.0, 1.0, 1.0, 1.0, 1.0, 1.0, 1.0, 1.0, 1.0, 1.0, 1.0, 1.0, 1.0, 1.0, 1.0, 1.0, 1.0, 1.0, 1.0, 1.0, 1.0, 1.0, 1.0, 1.0, 1.0, 1.0, 1.0, 1.0, 1.0, 1.0, 1.0, 1.0, 1.0, 1.0, 1.0, 1.0, 1.0, 1.0, 1.0, 1.0, 1.0, 1.0, 1.0, 1.0, 1.0, 1.0, 1.0, 1.0, 1.0, 1.0, 1.0, 1.0, 1.0, 1.0, 1.0, 1.0, 1.0, 1.0, 1.0, 1.0, 1.0, 1.0, 1.0, 1.0, 1.0, 1.0, 1.0, 1.0, 1.0, 1.0, 1.0, 1.0, 1.0, 1.0, 1.0, 1.0, 1.0, 1.0, 1.0, 1.0, 1.0, 1.0, 1.0, 1.0, 1.0, 1.0, 1.0, 1.0, 1.0, 1.0, 1.0, 1.0, 1.0, 1.0, 1.0, 1.0, 1.0, 1.0, 1.0, 1.0, 1.0, 1.0, 1.0, 1.0, 1.0, 1.0, 1.0, 1.0, 1.0, 1.0, 1.0, 1.0, 1.0, 1.0, 1.0, 1.0, 1.0, 1.0, 1.0, 1.0, 1.0, 1.0, 1.0, 1.0, 1.0, 1.0, 1.0, 1.0, 1.0, 1.0, 1.0, 1.0, 1.0, 1.0, 1.0, 1.0, 1.0, 1.0, 1.0, 1.0, 1.0, 1.0, 1.0, 1.0, 1.0, 1.0, 1.0, 1.0, 1.0, 1.0, 1.0, 1.0, 1.0, 1.0, 1.0, 1.0, 1.0, 1.0, 1.0, 1.0, 1.0, 1.0, 1.0, 1.0, 1.0, 1.0, 1.0, 1.0, 1.0, 1.0, 1.0, 1.0, 1.0, 1.0, 1.0, 1.0, 1.0, 1.0, 1.0, 1.0, 1.0, 1.0, 1.0, 1.0, 1.0, 1.0, 1.0, 1.0, 1.0, 1.0, 1.0, 1.0, 1.0, 1.0, 1.0, 1.0, 1.0, 1.0, 1.0, 1.0, 1.0, 1.0, 1.0, 1.0, 1.0, 1.0, 1.0, 1.0, 1.0, 1.0, 1.0, 1.0, 1.0, 1.0, 1.0, 1.0, 1.0, 1.0, 1.0, 1.0, 1.0, 1.0, 1.0, 1.0, 1.0, 1.0, 1.0, 1.0, 1.0, 1.0, 1.0, 1.0, 1.0, 1.0, 1.0, 1.0, 1.0, 1.0, 1.0, 1.0, 1.0, 1.0, 1.0, 1.0, 1.0, 1.0, 1.0, 1.0, 1.0, 1.0, 1.0, 1.0, 1.0, 1.0, 1.0, 1.0, 1.0, 1.0, 1.0, 1.0, 1.0, 1.0, 1.0, 1.0, 1.0, 1.0, 1.0, 1.0, 1.0, 1.0, 1.0, 1.0, 1.0, 1.0, 1.0, 1.0, 1.0, 1.0, 1.0, 1.0, 1.0, 1.0, 1.0, 1.0, 1.0, 1.0, 1.0, 1.0, 1.0, 1.0, 1.0, 1.0, 1.0, 1.0, 1.0, 1.0, 1.0, 1.0, 1.0, 1.0, 1.0, 1.0, 1.0, 1.0, 1.0, 1.0, 1.0, 1.0, 1.0, 1.0, 1.0, 1.0, 1.0, 1.0, 1.0, 1.0, 1.0, 1.0, 1.0, 1.0, 1.0, 1.0, 1.0, 1.0, 1.0, 1.0, 1.0, 1.0, 1.0, 1.0, 1.0, 1.0, 1.0, 1.0, 1.0, 1.0, 1.0, 1.0, 1.0, 1.0, 1.0, 1.0, 1.0, 1.0, 1.0, 1.0, 1.0, 1.0, 1.0, 1.0, 1.0, 1.0, 1.0, 1.0, 1.0, 1.0, 1.0, 1.0, 1.0, 1.0, 1.0, 1.0, 1.0, 1.0, 1.0, 1.0, 1.0, 1.0, 1.0, 1.0, 1.0, 1.0, 1.0, 1.0, 1.0, 1.0, 1.0, 1.0, 1.0, 1.0, 1.0, 1.0, 1.0, 1.0, 1.0, 1.0, 1.0, 1.0, 1.0, 1.0, 1.0, 1.0, 1.0, 1.0, 1.0, 1.0, 1.0, 1.0, 1.0, 1.0, 1.0, 1.0, 1.0, 1.0, 1.0, 1.0, 1.0, 1.0, 1.0, 1.0, 1.0, 1.0, 1.0, 1.0, 1.0, 1.0, 1.0, 1.0, 1.0, 1.0, 1.0, 1.0, 1.0, 1.0, 1.0, 1.0, 1.0, 1.0, 1.0, 1.0, 1.0, 1.0, 1.0, 1.0, 1.0, 1.0, 1.0, 1.0, 1.0, 1.0, 1.0, 1.0, 1.0, 1.0, 1.0, 1.0, 1.0, 1.0, 1.0, 1.0, 1.0, 1.0, 1.0, 1.0, 1.0, 1.0, 1.0, 1.0, 1.0, 1.0, 1.0, 1.0, 1.0, 1.0, 1.0, 1.0, 1.0, 1.0, 1.0, 1.0, 1.0, 1.0, 1.0, 1.0, 1.0, 1.0, 1.0, 1.0, 1.0, 1.0, 1.0, 1.0, 1.0, 1.0, 1.0, 1.0, 1.0, 1.0, 1.0, 1.0, 1.0, 1.0, 1.0, 1.0, 1.0, 1.0, 1.0, 1.0, 1.0, 1.0, 1.0, 1.0, 1.0, 1.0, 1.0, 1.0, 1.0, 1.0, 1.0, 1.0, 1.0, 1.0, 1.0, 1.0, 1.0, 1.0, 1.0, 1.0, 1.0, 1.0, 1.0, 1.0, 1.0, 1.0, 1.0, 1.0, 1.0, 1.0, 1.0, 1.0, 1.0, 1.0, 1.0, 1.0, 1.0, 1.0, 1.0, 1.0, 1.0, 1.0, 1.0, 1.0, 1.0, 1.0, 1.0, 1.0, 1.0, 1.0, 1.0, 1.0, 1.0, 1.0, 1.0, 1.0, 1.0, 1.0, 1.0, 1.0, 1.0, 1.0, 1.0, 1.0, 1.0, 1.0, 1.0, 1.0, 1.0, 1.0, 1.0, 1.0, 1.0, 1.0, 1.0, 1.0, 1.0, 1.0, 1.0, 1.0, 1.0, 1.0, 1.0, 1.0, 1.0, 1.0, 1.0, 1.0, 1.0, 1.0, 1.0, 1.0, 1.0, 1.0, 1.0, 1.0, 1.0, 1.0, 1.0, 1.0, 1.0, 1.0, 1.0, 0.9911, 0.9911, 0.9911, 0.9961, 1.0, 1.0, 1.0, 1.0, 1.0, 1.0, 1.0, 1.0, 1.0, 1.0, 1.0, 1.0, 1.0, 1.0, 1.0, 1.0, 0.9911, 0.9911, 0.9911, 0.9961, 1.0, 1.0, 1.0, 1.0, 1.0, 1.0, 1.0, 1.0, 1.0, 1.0, 1.0, 1.0, 1.0, 1.0, 1.0, 1.0, 1.0, 1.0, 1.0, 1.0, 1.0, 1.0, 1.0, 1.0, 1.0, 1.0, 1.0, 1.0, 1.0, 1.0, 1.0, 1.0, 1.0, 1.0, 1.0, 1.0, 1.0, 1.0, 1.0, 1.0, 1.0, 1.0, 1.0, 1.0, 1.0, 1.0, 1.0, 1.0, 1.0, 1.0, 1.0, 1.0, 1.0, 1.0, 1.0, 1.0, 1.0, 1.0, 1.0, 1.0, 1.0, 1.0, 1.0, 1.0, 1.0, 1.0, 1.0, 1.0, 1.0, 1.0, 1.0, 1.0, 1.0, 1.0, 1.0, 1.0, 1.0, 1.0, 1.0, 1.0, 1.0, 1.0, 1.0, 1.0, 1.0, 1.0, 1.0, 1.0, 1.0, 1.0, 1.0, 1.0, 1.0, 1.0, 1.0, 1.0, 1.0, 1.0, 1.0, 1.0, 1.0, 1.0, 1.0, 1.0, 1.0, 1.0, 1.0, 1.0, 1.0, 1.0, 1.0, 1.0, 1.0, 1.0, 1.0, 1.0, 1.0, 1.0, 1.0, 1.0, 1.0, 1.0, 1.0, 1.0, 1.0, 1.0, 1.0, 1.0, 1.0, 1.0, 1.0, 1.0, 1.0, 1.0, 1.0, 1.0, 1.0, 1.0, 1.0, 1.0, 1.0, 1.0, 1.0, 1.0, 1.0, 1.0, 1.0, 1.0, 1.0, 1.0, 1.0, 1.0, 1.0, 1.0, 1.0, 1.0, 1.0, 1.0, 1.0, 1.0, 1.0, 1.0, 1.0, 1.0, 1.0, 1.0, 1.0, 1.0, 1.0, 1.0, 1.0, 1.0, 1.0, 1.0, 1.0, 1.0, 1.0, 1.0, 1.0, 1.0, 1.0, 1.0, 1.0, 1.0, 1.0, 1.0, 1.0, 1.0, 1.0, 1.0, 1.0, 1.0, 1.0, 1.0, 1.0, 1.0, 1.0, 1.0, 1.0, 1.0, 1.0, 1.0, 1.0, 1.0, 1.0, 1.0, 1.0, 1.0, 1.0, 1.0, 1.0, 1.0, 1.0, 1.0, 1.0, 1.0, 1.0, 1.0, 1.0, 1.0, 1.0, 1.0, 1.0, 1.0, 1.0, 1.0, 1.0, 1.0, 1.0, 1.0, 1.0, 1.0, 1.0, 1.0, 1.0, 1.0, 1.0, 1.0, 1.0, 1.0, 1.0, 1.0, 1.0, 1.0, 1.0, 1.0, 1.0, 1.0, 1.0, 1.0, 1.0, 1.0, 1.0, 1.0, 1.0, 1.0, 1.0, 1.0, 1.0, 1.0, 1.0, 1.0, 1.0, 1.0, 1.0, 1.0, 1.0, 1.0, 1.0, 1.0, 1.0, 1.0, 1.0, 1.0, 1.0, 1.0, 1.0, 1.0, 1.0, 1.0, 1.0, 1.0, 1.0, 1.0, 1.0, 1.0, 1.0, 1.0, 1.0, 1.0, 1.0, 1.0, 1.0, 1.0, 1.0, 1.0, 1.0, 1.0, 1.0, 1.0, 1.0, 1.0, 1.0, 1.0, 1.0, 1.0, 1.0, 1.0, 1.0, 1.0, 1.0, 1.0, 1.0, 1.0, 1.0, 1.0, 1.0, 1.0, 1.0, 1.0, 1.0, 1.0, 1.0, 1.0, 1.0, 1.0, 1.0, 1.0, 1.0, 1.0, 1.0, 1.0, 1.0, 1.0, 1.0, 1.0, 1.0, 1.0, 1.0, 1.0, 1.0, 1.0, 1.0, 1.0, 1.0, 1.0, 1.0, 1.0, 1.0, 1.0, 1.0, 1.0, 1.0, 1.0, 1.0, 1.0, 1.0, 1.0, 1.0, 1.0, 1.0, 1.0, 1.0, 1.0, 1.0, 1.0, 1.0, 1.0, 1.0, 1.0, 1.0, 1.0, 1.0, 1.0, 1.0, 1.0, 1.0, 1.0, 1.0, 1.0, 1.0, 1.0, 1.0, 1.0, 1.0, 1.0, 1.0, 1.0, 1.0, 1.0, 1.0, 1.0, 1.0, 1.0, 1.0, 1.0, 1.0, 1.0, 1.0, 1.0, 1.0, 1.0, 1.0, 1.0, 1.0, 1.0, 1.0, 1.0, 1.0, 1.0, 1.0, 1.0, 1.0, 1.0, 1.0, 1.0, 1.0, 1.0, 1.0, 1.0, 1.0, 1.0, 1.0, 1.0, 1.0, 1.0, 1.0, 1.0, 1.0, 1.0, 1.0, 1.0, 1.0, 1.0, 1.0, 1.0, 1.0, 1.0, 1.0, 1.0, 1.0, 1.0, 1.0, 1.0, 1.0, 1.0, 1.0, 1.0, 1.0, 1.0, 1.0, 1.0, 1.0, 1.0, 1.0, 1.0, 1.0, 1.0, 1.0, 1.0, 1.0, 1.0, 1.0, 1.0, 1.0, 1.0, 1.0, 1.0, 1.0, 1.0, 1.0, 1.0, 1.0, 1.0, 1.0, 1.0, 1.0, 1.0, 1.0, 1.0, 1.0, 1.0, 1.0, 1.0, 1.0, 1.0, 1.0, 1.0, 1.0, 1.0, 1.0, 1.0, 1.0, 1.0, 1.0, 1.0, 1.0, 1.0, 1.0, 1.0, 1.0, 1.0, 1.0, 1.0, 1.0, 1.0, 1.0, 1.0, 1.0, 1.0, 1.0, 1.0, 1.0, 1.0, 1.0, 1.0, 1.0, 1.0, 1.0, 1.0, 1.0, 1.0, 1.0, 1.0, 1.0, 1.0, 1.0, 1.0, 1.0, 1.0, 1.0, 1.0, 1.0, 1.0, 1.0, 1.0, 1.0, 1.0, 1.0, 1.0, 1.0, 1.0, 1.0, 1.0, 1.0, 1.0, 1.0, 1.0, 1.0, 1.0, 1.0, 1.0, 1.0, 1.0, 1.0, 1.0, 1.0, 1.0, 1.0, 1.0, 1.0, 1.0, 1.0, 1.0, 1.0, 1.0, 1.0, 1.0, 1.0, 1.0, 1.0, 1.0, 1.0, 1.0, 1.0, 1.0, 1.0, 1.0, 1.0, 1.0, 1.0, 1.0, 1.0, 1.0, 1.0, 1.0, 1.0, 1.0, 1.0, 1.0, 1.0, 1.0, 1.0, 1.0, 1.0, 1.0, 1.0, 1.0, 1.0, 1.0, 1.0, 1.0, 1.0, 1.0, 1.0, 1.0, 1.0, 1.0, 1.0, 1.0, 1.0, 1.0, 1.0, 1.0, 1.0, 1.0, 1.0, 1.0, 1.0, 1.0, 1.0, 1.0, 1.0, 1.0, 1.0, 1.0, 1.0, 1.0, 1.0, 1.0, 1.0, 1.0, 1.0, 1.0, 1.0, 1.0, 1.0, 1.0, 1.0, 1.0, 1.0, 1.0, 1.0, 1.0, 1.0, 1.0, 1.0, 1.0, 1.0, 1.0, 1.0, 1.0, 1.0, 1.0, 1.0, 1.0, 1.0, 1.0, 1.0, 1.0, 1.0, 1.0, 1.0, 1.0, 1.0, 1.0, 1.0, 1.0, 1.0, 1.0, 1.0, 1.0, 1.0, 1.0, 1.0, 1.0, 1.0, 1.0, 1.0, 1.0, 1.0, 1.0, 1.0, 1.0, 1.0, 1.0, 1.0, 1.0, 1.0, 1.0, 1.0, 1.0, 1.0, 1.0, 1.0, 1.0, 1.0, 1.0, 1.0, 1.0, 1.0, 1.0, 1.0, 1.0, 1.0, 1.0, 1.0, 1.0, 1.0, 1.0, 1.0, 1.0, 1.0, 1.0, 1.0, 1.0, 1.0, 1.0, 1.0, 1.0, 1.0, 1.0, 1.0, 1.0, 1.0, 1.0, 1.0, 1.0, 1.0, 1.0, 1.0, 1.0, 1.0, 1.0, 1.0, 1.0, 1.0, 1.0, 1.0, 1.0, 1.0, 1.0, 1.0, 1.0, 1.0, 1.0, 1.0, 1.0, 1.0, 1.0, 1.0, 1.0, 1.0, 1.0, 1.0, 1.0, 1.0, 1.0, 1.0, 1.0, 1.0, 1.0, 1.0, 1.0, 1.0, 1.0, 1.0, 1.0, 1.0, 1.0, 1.0, 1.0, 1.0, 1.0, 1.0, 1.0, 1.0, 1.0, 1.0, 1.0, 1.0, 1.0, 1.0, 1.0, 1.0, 1.0, 1.0, 1.0, 1.0, 1.0, 1.0, 1.0, 1.0, 1.0, 1.0, 1.0, 1.0, 1.0, 1.0, 1.0, 1.0, 1.0, 1.0, 1.0, 1.0, 1.0, 1.0, 1.0, 1.0, 1.0, 1.0, 1.0, 1.0, 1.0, 1.0, 1.0, 1.0, 1.0, 1.0, 1.0, 1.0, 1.0, 1.0, 1.0, 1.0, 1.0, 1.0, 1.0, 1.0, 1.0, 1.0, 1.0, 1.0, 1.0, 1.0, 1.0, 1.0, 1.0, 1.0, 1.0, 1.0, 1.0, 1.0, 1.0, 1.0, 1.0, 1.0, 1.0, 1.0, 1.0, 1.0, 1.0, 1.0, 1.0, 1.0, 1.0, 1.0, 1.0, 1.0, 1.0, 1.0, 1.0, 1.0, 1.0, 1.0, 1.0, 1.0, 1.0, 1.0, 1.0, 1.0, 1.0, 1.0, 1.0, 1.0, 1.0, 1.0, 1.0, 1.0, 1.0, 1.0, 1.0, 1.0, 1.0, 1.0, 1.0, 1.0, 1.0, 1.0, 1.0, 1.0, 1.0, 1.0, 1.0, 1.0, 1.0, 1.0, 1.0, 1.0, 1.0, 1.0, 1.0, 1.0, 1.0, 1.0, 1.0, 1.0, 1.0, 1.0, 1.0, 1.0, 1.0, 1.0, 1.0, 1.0, 1.0, 1.0, 1.0, 1.0, 1.0, 1.0, 1.0, 1.0, 1.0, 1.0, 1.0, 1.0, 1.0, 1.0, 1.0, 1.0, 1.0, 1.0, 1.0, 1.0, 1.0, 1.0, 1.0, 1.0, 1.0, 1.0, 1.0, 1.0, 1.0, 1.0, 1.0, 1.0, 1.0, 1.0, 1.0, 1.0, 1.0, 1.0, 1.0, 1.0, 1.0, 1.0, 1.0, 1.0, 1.0, 1.0, 1.0, 1.0, 1.0, 1.0, 1.0, 1.0, 1.0, 1.0, 1.0, 1.0, 1.0, 1.0, 1.0, 1.0, 1.0, 1.0, 1.0, 1.0, 1.0, 1.0, 1.0, 1.0, 1.0, 1.0, 1.0, 1.0, 1.0, 1.0, 1.0, 1.0, 1.0, 1.0, 1.0, 1.0, 1.0, 1.0, 1.0, 1.0, 1.0, 1.0, 1.0, 1.0, 1.0, 1.0, 1.0, 1.0, 1.0, 1.0, 1.0, 1.0, 1.0, 1.0, 1.0, 1.0, 1.0, 1.0, 1.0, 1.0, 1.0, 1.0, 1.0, 1.0, 1.0, 1.0, 1.0, 1.0, 1.0, 1.0, 1.0, 1.0, 1.0, 1.0, 1.0, 1.0, 1.0, 1.0, 1.0, 1.0, 1.0, 1.0, 1.0, 1.0, 1.0, 1.0, 1.0, 1.0, 1.0, 1.0, 1.0, 1.0, 1.0, 1.0, 1.0, 1.0, 1.0, 1.0, 1.0, 1.0, 1.0, 1.0, 1.0, 1.0, 1.0, 1.0, 1.0, 1.0, 1.0, 1.0, 1.0, 1.0, 1.0, 1.0, 1.0, 1.0, 1.0, 1.0, 1.0, 1.0, 1.0, 1.0, 1.0, 1.0, 1.0, 1.0, 1.0, 1.0, 1.0, 1.0, 1.0, 1.0, 1.0, 1.0, 1.0, 1.0, 1.0, 1.0, 1.0, 1.0, 1.0, 1.0, 1.0, 1.0, 1.0, 1.0, 1.0, 1.0, 1.0, 1.0, 1.0, 1.0, 1.0, 1.0, 1.0, 1.0, 1.0, 1.0, 1.0, 1.0, 1.0, 1.0, 1.0, 1.0, 1.0, 1.0, 1.0, 1.0, 1.0, 1.0, 1.0, 1.0, 1.0, 1.0, 1.0, 1.0, 1.0, 1.0, 1.0, 1.0, 1.0, 1.0, 1.0, 1.0, 1.0, 1.0, 1.0, 1.0, 1.0, 1.0, 1.0, 1.0, 1.0, 1.0, 1.0, 1.0, 1.0, 1.0, 1.0, 1.0, 1.0, 1.0, 1.0, 1.0, 1.0, 1.0, 1.0, 1.0, 1.0, 1.0, 1.0, 1.0, 1.0, 1.0, 1.0, 1.0, 1.0, 1.0, 1.0, 1.0, 1.0, 1.0, 1.0, 1.0, 1.0, 1.0, 1.0, 1.0, 1.0, 1.0, 1.0, 1.0, 1.0, 1.0, 1.0, 1.0, 1.0, 1.0, 1.0, 1.0, 1.0, 1.0, 1.0, 1.0, 1.0, 1.0, 1.0, 1.0, 1.0, 1.0, 1.0, 1.0, 1.0, 1.0, 1.0, 1.0, 1.0, 1.0, 1.0, 1.0, 1.0, 1.0, 1.0, 1.0, 1.0, 1.0, 1.0, 1.0, 1.0, 1.0, 1.0, 1.0, 1.0, 1.0, 1.0, 1.0, 1.0, 1.0, 1.0, 1.0, 1.0, 1.0, 1.0, 1.0, 1.0, 1.0, 1.0, 1.0, 1.0, 1.0, 1.0, 1.0, 1.0, 1.0, 1.0, 1.0, 1.0, 1.0, 1.0, 1.0, 1.0, 1.0, 1.0, 1.0, 1.0, 1.0, 1.0, 1.0, 1.0, 1.0, 1.0, 1.0, 1.0, 1.0, 1.0, 1.0, 1.0, 1.0, 1.0, 1.0, 1.0, 1.0, 1.0, 1.0, 1.0, 1.0, 1.0, 1.0, 1.0, 1.0, 1.0, 1.0, 1.0, 1.0, 1.0, 1.0, 1.0, 1.0, 1.0, 1.0, 1.0, 1.0, 1.0, 1.0, 1.0, 1.0, 1.0, 1.0, 1.0, 1.0, 1.0, 1.0, 1.0, 1.0, 1.0, 1.0, 1.0, 1.0, 1.0, 1.0, 1.0, 1.0, 1.0, 1.0, 1.0, 1.0, 1.0, 1.0, 1.0, 1.0, 1.0, 1.0, 1.0, 1.0, 1.0, 1.0, 1.0, 1.0, 1.0, 1.0, 1.0, 1.0, 1.0, 1.0, 1.0, 1.0, 1.0, 1.0, 1.0, 1.0, 1.0, 1.0, 1.0, 1.0, 1.0, 1.0, 1.0, 1.0, 1.0, 1.0, 1.0, 1.0, 1.0, 1.0, 1.0, 1.0, 1.0, 1.0, 1.0, 1.0, 1.0, 1.0, 1.0, 1.0, 1.0, 1.0, 1.0, 1.0, 1.0, 1.0, 1.0, 1.0, 1.0, 1.0, 1.0, 1.0, 1.0, 1.0, 1.0, 1.0, 1.0, 1.0, 1.0, 1.0, 1.0, 1.0, 1.0, 1.0, 1.0, 1.0, 1.0, 1.0, 1.0, 1.0, 1.0, 1.0, 1.0, 1.0, 1.0, 1.0, 1.0, 1.0, 1.0, 1.0, 1.0, 1.0, 1.0, 1.0, 1.0, 1.0, 1.0, 1.0, 1.0, 1.0, 1.0, 1.0, 1.0, 1.0, 1.0, 1.0, 1.0, 1.0, 1.0, 1.0, 1.0, 1.0, 1.0, 1.0, 1.0, 1.0, 1.0, 1.0, 1.0, 1.0, 1.0, 1.0, 1.0, 1.0, 1.0, 1.0, 1.0, 1.0, 1.0, 1.0, 1.0, 1.0, 1.0, 1.0, 1.0, 1.0, 1.0, 1.0, 1.0, 1.0, 1.0, 1.0, 1.0, 1.0, 1.0, 1.0, 1.0, 1.0, 1.0, 1.0, 1.0, 1.0, 1.0, 1.0, 1.0, 1.0, 1.0, 1.0, 1.0, 1.0, 1.0, 1.0, 1.0, 1.0, 1.0, 1.0, 1.0, 1.0, 1.0, 1.0, 1.0, 1.0, 1.0, 1.0, 1.0, 1.0, 1.0, 1.0, 1.0, 1.0, 1.0, 1.0, 1.0, 1.0, 1.0, 1.0, 1.0, 1.0, 1.0, 1.0, 1.0, 1.0, 1.0, 1.0, 1.0, 1.0, 1.0, 1.0, 1.0, 1.0, 1.0, 1.0, 1.0, 1.0, 1.0, 1.0, 1.0, 1.0, 1.0, 1.0, 1.0, 1.0, 1.0, 1.0, 1.0, 1.0, 1.0, 1.0, 1.0, 1.0, 1.0, 1.0, 1.0, 1.0, 1.0, 1.0, 1.0, 1.0, 1.0, 1.0, 1.0, 1.0, 1.0, 1.0, 1.0, 1.0, 1.0, 1.0, 1.0, 1.0, 1.0, 1.0, 1.0, 1.0, 1.0, 1.0, 1.0, 1.0, 1.0, 1.0, 1.0, 1.0, 1.0, 1.0, 1.0, 1.0, 1.0, 1.0, 1.0, 1.0, 1.0, 1.0, 1.0, 1.0, 1.0, 1.0, 1.0, 1.0, 1.0, 1.0, 1.0, 1.0, 1.0, 1.0, 1.0, 1.0, 1.0, 1.0, 1.0, 1.0, 1.0, 1.0, 1.0, 1.0, 1.0, 1.0, 1.0, 1.0, 1.0, 1.0, 1.0, 1.0, 1.0, 1.0, 1.0, 1.0, 1.0, 1.0, 1.0, 1.0, 1.0, 1.0, 1.0, 1.0, 1.0, 1.0, 1.0, 1.0, 1.0, 1.0, 1.0, 1.0, 1.0, 1.0, 1.0, 1.0, 1.0, 1.0, 1.0, 1.0, 1.0, 1.0, 1.0, 1.0, 1.0, 1.0, 1.0, 1.0, 1.0, 1.0, 1.0, 1.0, 1.0, 1.0, 1.0, 1.0, 1.0, 1.0, 1.0, 1.0, 1.0, 1.0, 1.0, 1.0, 1.0, 1.0, 1.0, 1.0, 1.0, 1.0, 1.0, 1.0, 1.0, 1.0, 1.0, 1.0, 1.0, 1.0, 1.0, 1.0, 1.0, 1.0, 1.0, 1.0, 1.0, 1.0, 1.0, 1.0, 1.0, 1.0, 1.0, 1.0, 1.0, 1.0, 1.0, 1.0, 1.0, 1.0, 1.0, 1.0, 1.0, 1.0, 1.0, 1.0, 1.0, 1.0, 1.0, 1.0, 1.0, 1.0, 1.0, 1.0, 1.0, 1.0, 1.0, 1.0, 1.0, 1.0, 1.0, 1.0, 1.0, 1.0, 1.0, 1.0, 1.0, 1.0, 1.0, 1.0, 1.0, 1.0, 1.0, 1.0, 1.0, 1.0, 1.0, 1.0, 1.0, 1.0, 1.0, 1.0, 1.0, 1.0, 1.0, 1.0, 1.0, 1.0, 1.0, 1.0, 1.0, 1.0, 1.0, 1.0, 1.0, 1.0, 1.0, 1.0, 1.0, 1.0, 1.0, 1.0, 1.0, 1.0, 1.0, 1.0, 1.0, 1.0, 1.0, 1.0, 1.0, 1.0, 1.0, 1.0, 1.0, 1.0, 1.0, 1.0, 1.0, 1.0, 1.0, 1.0, 1.0, 1.0, 1.0, 1.0, 1.0, 1.0, 1.0, 1.0, 1.0, 1.0, 1.0, 1.0, 1.0, 1.0, 1.0, 1.0, 1.0, 1.0, 1.0, 1.0, 1.0, 1.0, 1.0, 1.0, 1.0, 1.0, 1.0, 1.0, 1.0, 1.0, 1.0, 1.0, 1.0, 1.0, 1.0, 1.0, 1.0, 1.0, 1.0, 1.0, 1.0, 1.0, 1.0, 1.0, 1.0, 1.0, 1.0, 1.0, 1.0, 1.0, 1.0, 1.0, 1.0, 1.0, 1.0, 1.0, 1.0, 1.0, 1.0, 1.0, 1.0, 1.0, 1.0, 1.0, 1.0, 1.0, 1.0, 1.0, 1.0, 1.0, 1.0, 1.0, 1.0, 1.0, 1.0, 1.0, 1.0, 1.0, 1.0, 1.0, 1.0, 1.0, 1.0, 1.0, 1.0, 1.0, 1.0, 1.0, 1.0, 1.0, 1.0, 1.0, 1.0, 1.0, 1.0, 1.0, 1.0, 1.0, 1.0, 1.0, 1.0, 1.0, 1.0, 1.0, 1.0, 1.0, 1.0, 1.0, 1.0, 1.0, 1.0, 1.0, 1.0, 1.0, 1.0, 1.0, 1.0, 1.0, 1.0, 1.0, 1.0, 1.0, 1.0, 1.0, 1.0, 1.0, 1.0, 1.0, 1.0, 1.0, 1.0, 1.0, 1.0, 1.0, 1.0, 1.0, 1.0, 1.0, 1.0, 1.0, 1.0, 1.0, 1.0, 1.0, 1.0, 1.0, 1.0, 1.0, 1.0, 1.0, 1.0, 1.0, 1.0, 1.0, 1.0, 1.0, 1.0, 1.0, 1.0, 1.0, 1.0, 1.0, 1.0, 1.0, 1.0, 1.0, 1.0, 1.0, 1.0, 1.0, 1.0, 1.0, 1.0, 1.0, 1.0, 1.0, 1.0, 1.0, 1.0, 1.0, 1.0, 1.0, 1.0, 1.0, 1.0, 1.0, 1.0, 1.0, 1.0, 1.0, 1.0, 1.0, 1.0, 1.0, 1.0, 1.0, 1.0, 1.0, 1.0, 1.0, 1.0, 1.0, 1.0, 1.0, 1.0, 1.0, 1.0, 1.0, 1.0, 1.0, 1.0, 1.0, 1.0, 1.0, 1.0, 1.0, 1.0, 1.0, 1.0, 1.0, 1.0, 1.0, 1.0, 1.0, 1.0, 1.0, 1.0, 1.0, 1.0, 1.0, 1.0, 1.0, 1.0, 1.0, 1.0, 1.0, 1.0, 1.0, 1.0, 1.0, 1.0, 1.0, 1.0, 1.0, 1.0, 1.0, 1.0, 1.0, 1.0, 1.0, 1.0, 1.0, 1.0, 1.0, 1.0, 1.0, 1.0, 1.0, 1.0, 1.0, 1.0, 1.0, 1.0, 1.0, 1.0, 1.0, 1.0, 1.0, 1.0, 1.0, 1.0, 1.0, 1.0, 1.0, 1.0, 1.0, 1.0, 1.0, 1.0, 1.0, 1.0, 1.0, 1.0, 1.0, 1.0, 1.0, 1.0, 1.0, 1.0, 1.0, 1.0, 1.0, 1.0, 1.0, 1.0, 1.0, 1.0, 1.0, 1.0, 1.0, 1.0, 1.0, 1.0, 1.0, 1.0, 1.0, 1.0, 1.0, 1.0, 1.0, 1.0, 1.0, 1.0, 1.0, 1.0, 1.0, 1.0, 1.0, 1.0, 1.0, 1.0, 1.0, 1.0, 1.0, 1.0, 1.0, 1.0, 1.0, 1.0, 1.0, 1.0, 1.0, 1.0, 1.0, 1.0, 1.0, 1.0, 1.0, 1.0, 1.0, 1.0, 1.0, 1.0, 1.0, 1.0, 1.0, 1.0, 1.0, 1.0, 1.0, 1.0, 1.0, 1.0, 1.0, 1.0, 1.0, 1.0, 1.0, 1.0, 1.0, 1.0, 1.0, 1.0, 1.0, 1.0, 1.0, 1.0, 1.0, 1.0, 1.0, 1.0, 1.0, 1.0, 1.0, 1.0, 1.0, 1.0, 1.0, 1.0, 1.0, 1.0, 1.0, 1.0, 1.0, 1.0, 1.0, 1.0, 1.0, 1.0, 1.0, 1.0, 1.0, 1.0, 1.0, 1.0, 1.0, 1.0, 1.0, 1.0, 1.0, 1.0, 1.0, 1.0, 1.0, 1.0, 1.0, 1.0, 1.0, 1.0, 1.0, 1.0, 1.0, 1.0, 1.0, 1.0, 1.0, 1.0, 1.0, 1.0, 1.0, 1.0, 1.0, 1.0, 1.0, 1.0, 1.0, 1.0, 1.0, 1.0, 1.0, 1.0, 1.0, 1.0, 1.0, 1.0, 1.0, 1.0, 1.0, 1.0, 1.0, 1.0, 1.0, 1.0, 1.0, 1.0, 1.0, 1.0, 1.0, 1.0, 1.0, 1.0, 1.0, 1.0, 1.0, 1.0, 1.0, 1.0, 1.0, 1.0, 1.0, 1.0, 1.0, 1.0, 1.0, 1.0, 1.0, 1.0, 1.0, 1.0, 1.0, 1.0, 1.0, 1.0, 1.0, 1.0, 1.0, 1.0, 1.0, 1.0, 1.0, 1.0, 1.0, 1.0, 1.0, 1.0, 1.0, 1.0, 1.0, 1.0, 1.0, 1.0, 1.0, 1.0, 1.0, 1.0, 1.0, 1.0, 1.0, 1.0, 1.0, 1.0, 1.0, 1.0, 1.0, 1.0, 1.0, 1.0, 1.0, 1.0, 1.0, 1.0, 1.0, 1.0, 1.0, 1.0, 1.0, 1.0, 1.0, 1.0, 1.0, 1.0, 1.0, 1.0, 1.0, 1.0, 1.0, 1.0, 1.0, 1.0, 1.0, 1.0, 1.0, 1.0, 1.0, 1.0, 1.0, 1.0, 1.0, 1.0, 1.0, 1.0, 1.0, 1.0, 1.0, 1.0, 1.0, 1.0, 1.0, 1.0, 1.0, 1.0, 1.0, 1.0, 1.0, 1.0, 1.0, 1.0, 1.0, 1.0, 1.0, 1.0, 1.0, 1.0, 1.0, 1.0, 1.0, 1.0, 1.0, 1.0, 1.0, 1.0, 1.0, 1.0, 1.0, 1.0, 1.0, 1.0, 1.0, 1.0, 1.0, 1.0, 1.0, 1.0, 1.0, 1.0, 1.0, 1.0, 1.0, 1.0, 1.0, 1.0, 1.0, 1.0, 1.0, 1.0, 1.0, 1.0, 1.0, 1.0, 1.0, 1.0, 1.0, 1.0, 1.0, 1.0, 1.0, 1.0, 1.0, 1.0, 1.0, 1.0, 1.0, 1.0, 1.0, 1.0, 1.0, 1.0, 1.0, 1.0, 1.0, 1.0, 1.0, 1.0, 1.0, 1.0, 1.0, 1.0, 1.0, 1.0, 1.0, 1.0, 1.0, 1.0, 1.0, 1.0, 1.0, 1.0, 1.0, 1.0, 1.0, 1.0, 1.0, 1.0, 1.0, 1.0, 1.0, 1.0, 1.0, 1.0, 1.0, 1.0, 1.0, 1.0, 1.0, 1.0, 1.0, 1.0, 1.0, 1.0, 1.0, 1.0, 1.0, 1.0, 1.0, 1.0, 1.0, 1.0, 1.0, 1.0, 1.0, 1.0, 1.0, 1.0, 1.0, 1.0, 1.0, 1.0, 1.0, 1.0, 1.0, 1.0, 1.0, 1.0, 1.0, 1.0, 1.0, 1.0, 1.0, 1.0, 1.0, 1.0, 1.0, 1.0, 1.0, 1.0, 1.0, 1.0, 1.0, 1.0, 1.0, 1.0, 1.0, 1.0, 1.0, 1.0, 1.0, 1.0, 1.0, 1.0, 1.0, 1.0, 1.0, 1.0, 1.0, 1.0, 1.0, 1.0, 1.0, 1.0, 1.0, 1.0, 1.0, 1.0, 1.0, 1.0, 1.0, 1.0, 1.0, 1.0, 1.0, 1.0, 1.0, 1.0, 1.0, 1.0, 1.0, 1.0, 1.0, 1.0, 1.0, 1.0, 1.0, 1.0, 1.0, 1.0, 1.0, 1.0, 1.0, 1.0, 1.0, 1.0, 1.0, 1.0, 1.0, 1.0, 1.0, 1.0, 1.0, 1.0, 1.0, 1.0, 1.0, 1.0, 1.0, 1.0, 1.0, 1.0, 1.0, 1.0, 1.0, 1.0, 1.0, 1.0, 1.0, 1.0, 1.0, 1.0, 1.0, 1.0, 1.0, 1.0, 1.0, 1.0, 1.0, 1.0, 1.0, 1.0, 1.0, 1.0, 1.0, 1.0, 1.0, 1.0, 1.0, 1.0, 1.0, 1.0, 1.0, 1.0, 1.0, 1.0, 1.0, 1.0, 1.0, 1.0, 1.0, 1.0, 1.0, 1.0, 0.9911, 0.9911, 0.9911, 0.9961, 1.0, 1.0, 1.0, 1.0, 1.0, 1.0, 1.0, 1.0, 0.9911, 0.9911, 0.9911, 0.9961, 0.9911, 0.9911, 0.9911, 0.9961, 1.0, 1.0, 1.0, 1.0, 1.0, 1.0, 1.0, 1.0, 0.9911, 0.9911, 0.9911, 0.9961, 1.0, 1.0, 1.0, 1.0, 1.0, 1.0, 1.0, 1.0, 1.0, 1.0, 1.0, 1.0, 1.0, 1.0, 1.0, 1.0, 0.9911, 0.9911, 0.9911, 0.9961, 1.0, 1.0, 1.0, 1.0, 1.0, 1.0, 1.0, 1.0, 1.0, 1.0, 1.0, 1.0, 0.9911, 0.9911, 0.9911, 0.9961, 1.0, 1.0, 1.0, 1.0, 1.0, 1.0, 1.0, 1.0, 1.0, 1.0, 1.0, 1.0, 1.0, 1.0, 1.0, 1.0, 1.0, 1.0, 1.0, 1.0, 0.9911, 0.9911, 0.9911, 0.9961, 1.0, 1.0, 1.0, 1.0, 1.0, 1.0, 1.0, 1.0, 0.9911, 0.9911, 0.9911, 0.9961, 1.0, 1.0, 1.0, 1.0, 1.0, 1.0, 1.0, 1.0, 1.0, 1.0, 1.0, 1.0, 0.9911, 0.9911, 0.9911, 0.9961, 0.9911, 0.9911, 0.9911, 0.9961, 1.0, 1.0, 1.0, 1.0, 1.0, 1.0, 1.0, 1.0, 1.0, 1.0, 1.0, 1.0, 1.0, 1.0, 1.0, 1.0, 1.0, 1.0, 1.0, 1.0, 1.0, 1.0, 1.0, 1.0, 0.9911, 0.9911, 0.9911, 0.9961, 0.9911, 0.9911, 0.9911, 0.9961, 1.0, 1.0, 1.0, 1.0, 1.0, 1.0, 1.0, 1.0, 1.0, 1.0, 1.0, 1.0, 1.0, 1.0, 1.0, 1.0, 1.0, 1.0, 1.0, 1.0, 1.0, 1.0, 1.0, 1.0, 1.0, 1.0, 1.0, 1.0, 1.0, 1.0, 1.0, 1.0, 1.0, 1.0, 1.0, 1.0, 1.0, 1.0, 1.0, 1.0, 1.0, 1.0, 1.0, 1.0, 1.0, 1.0, 1.0, 1.0, 1.0, 1.0, 1.0, 1.0, 1.0, 1.0, 1.0, 1.0, 1.0, 1.0, 1.0, 1.0, 1.0, 1.0, 1.0, 1.0, 1.0, 1.0, 1.0, 1.0, 1.0, 1.0, 1.0, 1.0, 1.0, 1.0, 1.0, 1.0, 1.0, 1.0, 1.0, 1.0, 1.0, 1.0, 1.0, 1.0, 1.0, 1.0, 1.0, 1.0, 1.0, 1.0, 1.0, 1.0, 1.0, 1.0, 1.0, 1.0, 1.0, 1.0, 1.0, 1.0, 1.0, 1.0, 1.0, 1.0, 1.0, 1.0, 1.0, 1.0, 1.0, 1.0, 1.0, 1.0, 1.0, 1.0, 1.0, 1.0, 1.0, 1.0, 1.0, 1.0, 1.0, 1.0, 1.0, 1.0, 1.0, 1.0, 1.0, 1.0, 1.0, 1.0, 1.0, 1.0, 1.0, 1.0, 1.0, 1.0, 1.0, 1.0, 1.0, 1.0, 1.0, 1.0, 1.0, 1.0, 1.0, 1.0, 1.0, 1.0, 1.0, 1.0, 1.0, 1.0, 1.0, 1.0, 1.0, 1.0, 1.0, 1.0, 1.0, 1.0, 1.0, 1.0, 1.0, 1.0, 1.0, 1.0, 1.0, 1.0, 1.0, 1.0, 1.0, 1.0, 1.0, 1.0, 1.0, 1.0, 1.0, 1.0, 1.0, 1.0, 1.0, 1.0, 1.0, 1.0, 1.0, 1.0, 1.0, 1.0, 1.0, 1.0, 1.0, 1.0, 1.0, 1.0, 1.0, 1.0, 1.0, 1.0, 1.0, 1.0, 1.0, 1.0, 1.0, 1.0, 1.0, 1.0, 1.0, 1.0, 1.0, 1.0, 1.0, 1.0, 1.0, 1.0, 1.0, 1.0, 1.0, 1.0, 1.0, 1.0, 1.0, 1.0, 1.0, 1.0, 1.0, 1.0, 1.0, 1.0, 1.0, 1.0, 1.0, 1.0, 1.0, 1.0, 1.0, 1.0, 1.0, 1.0, 1.0, 1.0, 1.0, 1.0, 1.0, 1.0, 1.0, 1.0, 1.0, 1.0, 1.0, 1.0, 1.0, 1.0, 1.0, 1.0, 1.0, 1.0, 1.0, 1.0, 1.0, 1.0, 1.0, 1.0, 1.0, 1.0, 1.0, 1.0, 1.0, 1.0, 1.0, 1.0, 1.0, 1.0, 1.0, 1.0, 1.0, 1.0, 1.0, 1.0, 1.0, 1.0, 1.0, 1.0, 1.0, 1.0, 1.0, 1.0, 1.0, 1.0, 1.0, 1.0, 1.0, 1.0, 1.0, 1.0, 1.0, 1.0, 1.0, 1.0, 1.0, 1.0, 1.0, 1.0, 1.0, 1.0, 1.0, 1.0, 1.0, 1.0])
me_plane_000.materials.append(mat_material)
me_plane_000.use_remesh_preserve_volume = False
me_plane_000.use_remesh_preserve_attributes = False
me_plane_000.use_mirror_vertex_groups = False
me_plane_000.update()

# ---- objects
ob_cockpit = bpy.data.objects.new('cockpit', me_plane_000)

# ---- transforms, parenting, visibility, modifiers, constraints
ob_cockpit.location = (0.0, -0.2251, 0.0)
ob_cockpit.lineart.crease_threshold = 0.0

# ---- collection membership
col_collection_1.objects.link(ob_cockpit)

# ---- scene / render settings (as saved in the file)
scene.frame_start = 1; scene.frame_end = 50; scene.frame_set(4)
scene.render.engine = 'BLENDER_EEVEE_NEXT'
scene.render.resolution_percentage = 50
scene.render.dither_intensity = 0.0
scene.cycles.use_denoising = False
scene.cycles.samples = 128
scene.cycles.sampling_pattern = 'TABULATED_SOBOL'
scene.cycles.light_sampling_threshold = 0.0
scene.cycles.use_adaptive_sampling = False
scene.cycles.use_light_tree = False
scene.cycles.blur_glossy = 0.0
scene.cycles.sample_clamp_indirect = 0.0
scene.view_settings.view_transform = 'Standard'
bpy.context.view_layer.update()

# ---- added for rendering (the .blend has no active camera and no usable light): camera, sun
cam_auto = bpy.data.cameras.new('AutoCamera')
cam_auto.lens = 50.0
cam_auto.sensor_width = 36.0
cam_auto.clip_end = 1000.0
ob_auto_camera = bpy.data.objects.new('AutoCamera', cam_auto)
scene.collection.objects.link(ob_auto_camera)
ob_auto_camera.location = (4.99589, -6.14027, 5.15638)
ob_auto_camera.rotation_euler = (1.09748, -7.21219e-08, 0.694738)
scene.camera = ob_auto_camera
light_auto_sun = bpy.data.lights.new('AutoSun', 'SUN')
light_auto_sun.energy = 3.0
light_auto_sun.angle = 0.0523599
ob_auto_sun = bpy.data.objects.new('AutoSun', light_auto_sun)
scene.collection.objects.link(ob_auto_sun)
ob_auto_sun.rotation_euler = (0.872665, 0.174533, 0.523599)
bpy.context.view_layer.update()
